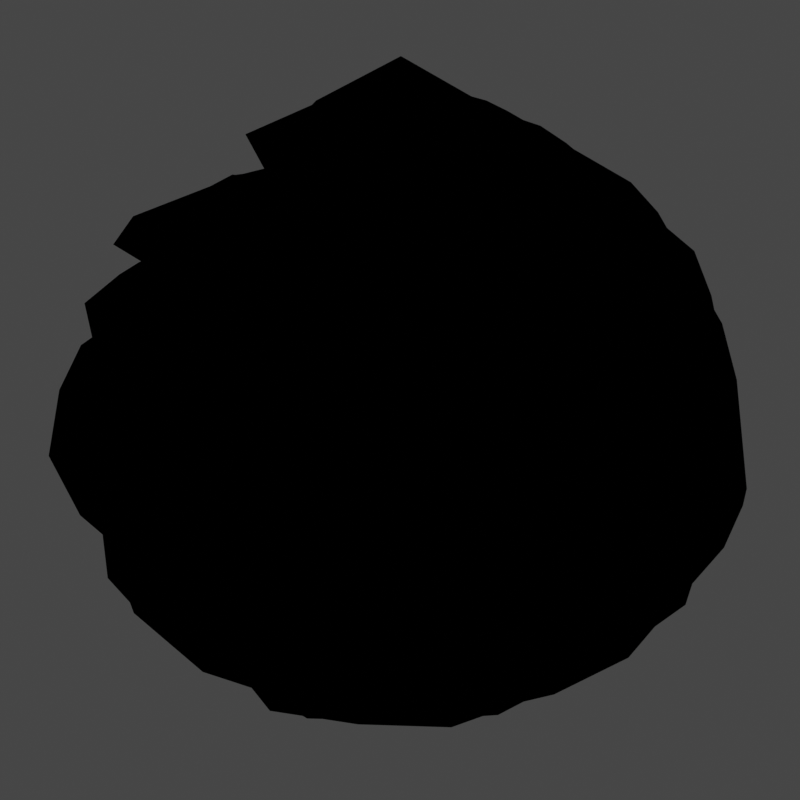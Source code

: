 # Source: meringue.blend  (saved by Blender 2.83.19; exported with 4.5.12 LTS)
import bpy
from mathutils import Matrix  # noqa: F401  (used for matrix-valued properties, if any)

bpy.ops.wm.read_factory_settings(use_empty=True)
scene = bpy.context.scene
scene.name = 'Scene'

# ---- collections
col_collection = bpy.data.collections.new('Collection'); scene.collection.children.link(col_collection)

# ---- materials (node trees are filled in below, after node groups)
mat_meringue = bpy.data.materials.new('meringue')
mat_meringue.roughness = 1.0
mat_meringue.specular_intensity = 0.0
mat_outline = bpy.data.materials.new('outline')
mat_outline.use_backface_culling = True

# ---- material node trees
mat_outline.use_nodes = True; mat_outline.node_tree.nodes.clear()
_N = mat_outline.node_tree.nodes; _L = mat_outline.node_tree.links
n0 = _N.new('ShaderNodeOutputMaterial'); n0.name = 'Material Output'; n0.location = (300, 300)
n0.target = 'CYCLES'
n1 = _N.new('ShaderNodeEmission'); n1.name = 'Emission'; n1.location = (10, 300)
n1.inputs[0].default_value = (0.0, 0.0, 0.0, 1.0)
n2 = _N.new('ShaderNodeOutputMaterial'); n2.name = 'Material Output.001'; n2.location = (0, 0)
n2.target = 'EEVEE'
n3 = _N.new('ShaderNodeMixShader'); n3.name = 'Mix Shader'; n3.location = (0, 0)
n3.label = 'Disable Shadow'
n3.hide = True
n4 = _N.new('ShaderNodeLightPath'); n4.name = 'Light Path'; n4.location = (0, 0)
n4.hide = True
n5 = _N.new('ShaderNodeBsdfTransparent'); n5.name = 'Transparent BSDF'; n5.location = (0, 0)
n5.hide = True
_L.new(n1.outputs[0], n0.inputs[0])
_L.new(n1.outputs[0], n3.inputs[1])
_L.new(n3.outputs[0], n2.inputs[0])
_L.new(n4.outputs[1], n3.inputs[0])
_L.new(n5.outputs[0], n3.inputs[2])
n0.is_active_output = True

# ---- world
world_world = bpy.data.worlds.new('World'); scene.world = world_world
world_world.use_nodes = True; world_world.node_tree.nodes.clear()
_N = world_world.node_tree.nodes; _L = world_world.node_tree.links
n0 = _N.new('ShaderNodeOutputWorld'); n0.name = 'World Output'; n0.location = (300, 300)
n1 = _N.new('ShaderNodeBackground'); n1.name = 'Background'; n1.location = (10, 300)
n1.inputs[0].default_value = (0.05088, 0.05088, 0.05088, 1.0)
_L.new(n1.outputs[0], n0.inputs[0])
n0.is_active_output = True
world_world.color = (0.05088, 0.05088, 0.05088)
world_world.use_sun_shadow = False
world_world.sun_shadow_jitter_overblur = 0.0

# ---- cameras
cam_camera_001 = bpy.data.cameras.new('Camera.001')

# ---- lights
light_sun = bpy.data.lights.new('Sun', 'SUN')
light_sun.transmission_factor = 0.0
light_sun.energy = 1.9
light_sun.shadow_soft_size = 0.125
light_sun_001 = bpy.data.lights.new('Sun.001', 'SUN')
light_sun_001.transmission_factor = 0.0
light_sun_001.energy = 1.9
light_sun_001.shadow_soft_size = 0.125
light_sun_002 = bpy.data.lights.new('Sun.002', 'SUN')
light_sun_002.transmission_factor = 0.0
light_sun_002.energy = 1.9
light_sun_002.shadow_soft_size = 0.125
light_sun_003 = bpy.data.lights.new('Sun.003', 'SUN')
light_sun_003.transmission_factor = 0.0
light_sun_003.energy = 1.9
light_sun_003.shadow_soft_size = 0.125
light_sun_004 = bpy.data.lights.new('Sun.004', 'SUN')
light_sun_004.transmission_factor = 0.0
light_sun_004.energy = 1.9
light_sun_004.shadow_soft_size = 0.125

# ---- meshes
me_cone_002 = bpy.data.meshes.new('Cone.002')
me_cone_002.from_pydata([(0.01951, 0.02572, 0.05537), (0.1132, 0.198, 0.7054), (0.08209, 0.1796, 0.7382), (0.01571, 0.02427, 0.0586), (0.184, 0.1479, 0.7149), (0.1473, 0.1376, 0.7532), (0.17, 0.1004, 0.7382), (0.2122, 0.09749, 0.7001), (0.1876, 0.01627, 0.7088), (0.22, 0.006823, 0.6707), (0.2218, 0.05238, 0.6729), (0.178, 0.06143, 0.7088), (0.02562, 0.004105, 0.05395), (0.02298, 0.006427, 0.05714), (0.1905, -0.06581, 0.7532), (0.2168, -0.09834, 0.72), (0.1975, -0.1293, 0.7149), (0.1764, -0.09753, 0.7532), (0.0183, -0.004089, 0.05714), (0.0193, -0.008076, 0.05344), (0.1184, -0.1948, 0.6729), (0.1134, -0.1503, 0.7088), (0.07343, -0.1733, 0.7088), (0.07447, -0.2071, 0.6707), (0.02482, -0.2267, 0.7054), (0.03915, -0.1936, 0.7382), (-0.003727, -0.2015, 0.7532), (-0.02653, -0.2366, 0.72), (-0.002119, -0.01353, 0.05488), (0.0001799, -0.01062, 0.0586), (-0.07854, -0.1812, 0.7382), (-0.1144, -0.2036, 0.7001), (-0.1487, -0.1728, 0.6729), (-0.1079, -0.1543, 0.7088), (-0.009929, -0.00338, 0.05428), (-0.01302, -0.004492, 0.05058), (0.003871, 0.008616, 0.9091), (-0.1928, -0.05872, 0.7532), (-0.2332, -0.04787, 0.72), (-0.2079, -0.09365, 0.7054), (-0.172, -0.09705, 0.7382), (-0.1966, 0.01871, 0.7382), (-0.229, 0.04585, 0.7001), (-0.01903, 0.007501, 0.05488), (-0.01555, 0.006213, 0.0586), (-0.01179, 0.01807, 0.05428), (-0.0138, 0.02066, 0.05058), (-0.2102, 0.08799, 0.6729), (-0.1801, 0.05491, 0.7088), (-0.1154, 0.1652, 0.7532), (-0.1176, 0.207, 0.72), (-0.1533, 0.1688, 0.7054), (-0.1454, 0.1336, 0.7382), (-0.04296, 0.1927, 0.7382), (-0.02715, 0.2319, 0.7001), (-0.08383, 0.2207, 0.7149), (-0.08537, 0.1826, 0.7532), (0.04249, 0.1834, 0.7088), (0.06149, 0.2113, 0.6707), (0.005721, 0.03072, 0.05079), (0.003567, 0.02693, 0.05428), (0.04563, 0.02598, 0.03945), (0.3917, 0.2302, 0.5472), (0.3474, 0.2408, 0.5806), (0.04091, 0.02817, 0.04241), (0.4589, 0.05751, 0.5507), (0.4202, 0.08251, 0.5885), (0.4245, 0.03105, 0.5798), (0.4577, -0.008321, 0.5472), (0.4161, -0.1245, 0.5083), (0.3844, -0.0864, 0.5433), (0.3701, -0.137, 0.5414), (0.3884, -0.1835, 0.5139), (0.03696, -0.02069, 0.03856), (0.03662, -0.01628, 0.04181), (0.3087, -0.2998, 0.5868), (0.3023, -0.3529, 0.5563), (0.1965, -0.4187, 0.5507), (0.2083, -0.3741, 0.5885), (0.01953, -0.02971, 0.04174), (0.01689, -0.03396, 0.03856), (0.01013, -0.4342, 0.5083), (0.03663, -0.3923, 0.5433), (-0.01591, -0.3943, 0.5414), (-0.05453, -0.4261, 0.5139), (-0.1816, -0.4164, 0.5472), (-0.1395, -0.399, 0.5806), (-0.1897, -0.3863, 0.5868), (-0.2422, -0.3966, 0.5563), (-0.02892, -0.02214, 0.03891), (-0.02445, -0.02189, 0.04258), (-0.3252, -0.2746, 0.5798), (-0.3751, -0.2623, 0.5472), (-0.4098, -0.1438, 0.5083), (-0.3618, -0.1561, 0.5433), (-0.03306, -0.001759, 0.038), (-0.03716, 0.0008582, 0.03533), (-0.4522, 0.04401, 0.5472), (-0.4226, 0.009403, 0.5806), (-0.426, 0.06107, 0.5868), (-0.452, 0.1078, 0.5563), (-0.0355, 0.03033, 0.03891), (-0.03388, 0.02615, 0.04258), (-0.3617, 0.2244, 0.5798), (-0.3654, 0.2757, 0.5472), (-0.2634, 0.3453, 0.5083), (-0.2602, 0.2959, 0.5433), (-0.01739, 0.04056, 0.038), (-0.01617, 0.04527, 0.03533), (-0.09787, 0.4436, 0.5472), (-0.1217, 0.4049, 0.5806), (-0.07356, 0.424, 0.5868), (-0.03716, 0.4632, 0.5563), (0.08711, 0.4542, 0.5507), (0.05137, 0.4251, 0.5885), (0.1017, 0.4133, 0.5798), (0.1493, 0.4327, 0.5472), (0.02793, 0.04337, 0.03478), (0.02345, 0.04159, 0.03819), (0.2447, 0.3097, 0.5414), (0.2946, 0.3127, 0.5139), (0.07206, -0.001657, 0.01511), (0.6991, 0.0003085, 0.3109), (0.6798, 0.04749, 0.3449), (0.07136, 0.007362, 0.01885), (0.6438, -0.2823, 0.3094), (0.6482, -0.237, 0.3474), (0.6252, -0.29, 0.3413), (0.5889, -0.3724, 0.3005), (0.4382, -0.4761, 0.2763), (0.456, -0.4405, 0.3187), (0.4136, -0.4803, 0.3176), (0.3683, -0.5417, 0.2846), (0.02494, -0.05604, 0.01558), (0.02873, -0.05284, 0.01889), (0.202, -0.6636, 0.3445), (0.116, -0.6991, 0.3061), (-0.06952, -0.6995, 0.3094), (-0.0251, -0.6897, 0.3474), (-0.004133, -0.05793, 0.01854), (-0.01285, -0.05704, 0.01457), (-0.3174, -0.5638, 0.2763), (-0.278, -0.5698, 0.3187), (-0.329, -0.5418, 0.3176), (-0.4014, -0.5177, 0.2846), (-0.5654, -0.4112, 0.3109), (-0.5221, -0.438, 0.3449), (-0.5687, -0.3971, 0.3445), (-0.629, -0.3264, 0.3061), (-0.0629, -0.005972, 0.01543), (-0.06066, -0.009786, 0.01913), (-0.6763, -0.1329, 0.3413), (-0.6953, -0.04488, 0.3005), (-0.6343, 0.1276, 0.2763), (-0.6278, 0.08836, 0.3187), (-0.05611, 0.02278, 0.01623), (-0.05605, 0.0302, 0.01302), (-0.5658, 0.4107, 0.3109), (-0.5779, 0.3612, 0.3449), (-0.5534, 0.4181, 0.3445), (-0.5047, 0.4974, 0.3061), (-0.03062, 0.06764, 0.01543), (-0.03356, 0.06433, 0.01913), (-0.3354, 0.6021, 0.3413), (-0.2575, 0.6474, 0.3005), (-0.07465, 0.6427, 0.2763), (-0.11, 0.6244, 0.3187), (-0.001183, 0.07007, 0.01623), (0.005892, 0.07231, 0.01302), (0.2157, 0.665, 0.3109), (0.1649, 0.6612, 0.3449), (0.2266, 0.6556, 0.3445), (0.317, 0.6337, 0.3061), (0.4674, 0.5251, 0.3094), (0.4257, 0.5432, 0.3474), (0.469, 0.505, 0.3413), (0.5361, 0.445, 0.3005), (0.06111, 0.03485, 0.01222), (0.05836, 0.03756, 0.01634), (0.5846, 0.2449, 0.3176), (0.629, 0.1829, 0.2846), (0.05942, -0.04195, -0.003278), (0.6575, -0.3816, 0.1276), (0.6878, -0.2908, 0.162), (0.06778, -0.0289, 0.0006161), (0.4499, -0.6165, 0.1246), (0.5192, -0.5526, 0.1642), (0.4432, -0.6148, 0.1536), (0.3375, -0.6774, 0.1193), (0.1502, -0.6852, 0.1054), (0.226, -0.6632, 0.1495), (0.1376, -0.6833, 0.1479), (0.009633, -0.7176, 0.1105), (-0.01164, -0.06367, -0.002247), (-0.00233, -0.06374, 0.001102), (-0.1639, -0.7438, 0.1571), (-0.3181, -0.7035, 0.117), (-0.4473, -0.6184, 0.1246), (-0.3651, -0.6645, 0.1642), (-0.03965, -0.05086, 0.0002835), (-0.04862, -0.04296, -0.003054), (-0.6052, -0.3546, 0.1054), (-0.5609, -0.4199, 0.1495), (-0.6073, -0.342, 0.1479), (-0.6795, -0.2309, 0.1105), (-0.7562, -0.07772, 0.1276), (-0.7274, -0.169, 0.162), (-0.7581, -0.07394, 0.1571), (-0.7674, 0.0851, 0.117), (-0.06675, 0.03142, -0.00254), (-0.06854, 0.02242, 0.001308), (-0.7199, 0.2368, 0.1536), (-0.6712, 0.3497, 0.1193), (-0.5243, 0.466, 0.1054), (-0.5727, 0.4037, 0.1495), (-0.04599, 0.05453, -0.0002701), (-0.03788, 0.06454, -0.003911), (-0.3076, 0.6952, 0.1276), (-0.3855, 0.6395, 0.162), (-0.3046, 0.6981, 0.1571), (-0.1562, 0.7561, 0.117), (0.003745, 0.08286, -0.00254), (-0.005361, 0.08179, 0.001308), (0.002764, 0.7579, 0.1536), (0.1252, 0.7464, 0.1193), (0.2812, 0.6426, 0.1054), (0.207, 0.6694, 0.1495), (0.03214, 0.07025, -0.0002701), (0.04417, 0.06564, -0.003911), (0.5661, 0.5074, 0.1276), (0.4891, 0.5642, 0.162), (0.5698, 0.5054, 0.1571), (0.6709, 0.3822, 0.117), (0.7254, 0.2374, 0.1246), (0.686, 0.323, 0.1642), (0.7216, 0.2316, 0.1536), (0.7486, 0.1116, 0.1193), (0.0718, 0.001925, -0.004412), (0.07205, 0.009593, -0.0001163), (0.6923, -0.08031, 0.1479), (0.6854, -0.2126, 0.1105), (0.03105, -0.06553, -0.01531), (0.4079, -0.7054, 0.005526), (0.5202, -0.5921, 0.03989), (0.0433, -0.06035, -0.01197), (0.08904, -0.8125, 0.003219), (0.2228, -0.7778, 0.03738), (0.08431, -0.8098, 0.02525), (-0.06504, -0.7901, -0.009404), (-0.2247, -0.7114, -0.00303), (-0.134, -0.74, 0.02945), (-0.2361, -0.7066, 0.02965), (-0.3284, -0.6785, -0.002316), (-0.04909, -0.05032, -0.01412), (-0.03523, -0.0573, -0.01078), (-0.5492, -0.6043, 0.02764), (-0.6388, -0.501, -0.0067), (-0.7452, -0.3358, 0.003219), (-0.6709, -0.4522, 0.03738), (-0.06848, -0.02352, -0.0122), (-0.07114, -0.009108, -0.01558), (-0.746, -0.006116, -0.00303), (-0.7452, -0.1012, 0.02945), (-0.7449, 0.006198, 0.02965), (-0.7468, 0.1027, -0.002316), (-0.7446, 0.3309, 0.005526), (-0.7688, 0.1732, 0.03989), (-0.7445, 0.3356, 0.02764), (-0.6739, 0.4527, -0.0067), (-0.04956, 0.06747, -0.01435), (-0.0581, 0.05709, -0.01103), (-0.5442, 0.6056, 0.02525), (-0.4118, 0.6774, -0.009404), (-0.2364, 0.7076, -0.00303), (-0.3265, 0.6774, 0.02945), (-0.01792, 0.07772, -0.01178), (-0.009048, 0.08079, -0.01489), (0.08457, 0.8104, 0.005526), (-0.07285, 0.7847, 0.03989), (0.08911, 0.8117, 0.02764), (0.2223, 0.7808, -0.0067), (0.04335, 0.07765, -0.01435), (0.03084, 0.08257, -0.01103), (0.4078, 0.7047, 0.02525), (0.517, 0.601, -0.009404), (0.6, 0.4434, -0.00303), (0.5434, 0.5199, 0.02945), (0.06288, 0.05073, -0.01178), (0.06854, 0.04324, -0.01489), (0.7969, 0.17, 0.005526), (0.7238, 0.3118, 0.03989), (0.7995, 0.1661, 0.02764), (0.8113, 0.02988, -0.0067), (0.8002, -0.1664, 0.003219), (0.8086, -0.02849, 0.03738), (0.7962, -0.1701, 0.02525), (0.7313, -0.306, -0.009404), (0.06296, -0.03355, -0.01496), (0.06833, -0.02602, -0.0118), (0.599, -0.4429, 0.02965), (0.5438, -0.522, -0.002316), (-0.01383, -0.06386, -0.02842), (-0.000192, -0.7715, -0.127), (0.1251, -0.7592, -0.09768), (0.003696, -0.06707, -0.02477), (-0.3121, -0.7079, -0.1301), (-0.1699, -0.7652, -0.09562), (-0.3141, -0.7085, -0.107), (-0.4565, -0.59, -0.1386), (-0.5212, -0.4762, -0.1254), (-0.445, -0.5759, -0.0919), (-0.5339, -0.4743, -0.08838), (-0.605, -0.3818, -0.1261), (-0.06747, -0.01455, -0.02701), (-0.06257, -0.02577, -0.02416), (-0.7407, -0.2385, -0.104), (-0.765, -0.05692, -0.1414), (-0.7697, 0.07808, -0.1301), (-0.7803, -0.07484, -0.09562), (-0.07108, 0.01639, -0.02507), (-0.0644, 0.03312, -0.02814), (-0.6139, 0.3485, -0.1254), (-0.6852, 0.2453, -0.0919), (-0.616, 0.3612, -0.08838), (-0.5501, 0.4574, -0.1261), (-0.4533, 0.6243, -0.127), (-0.5474, 0.5407, -0.09768), (-0.4557, 0.6308, -0.104), (-0.2905, 0.71, -0.1414), (-0.01201, 0.08217, -0.02732), (-0.02648, 0.07856, -0.02396), (-0.1623, 0.7578, -0.107), (0.02256, 0.7456, -0.1386), (0.1418, 0.6916, -0.1254), (0.02154, 0.7274, -0.0919), (0.0188, 0.07647, -0.02326), (0.02968, 0.07326, -0.02692), (0.4536, 0.624, -0.127), (0.3451, 0.6877, -0.09768), (0.4591, 0.6283, -0.104), (0.5854, 0.4957, -0.1414), (0.06893, 0.04648, -0.02732), (0.06102, 0.05912, -0.02396), (0.6706, 0.3885, -0.107), (0.7161, 0.209, -0.1386), (0.7015, 0.07889, -0.1254), (0.6985, 0.2043, -0.0919), (0.07303, 0.01542, -0.02326), (0.07334, 0.004079, -0.02692), (0.7337, -0.2386, -0.127), (0.7607, -0.1157, -0.09768), (0.7394, -0.2425, -0.104), (0.6524, -0.4036, -0.1414), (0.5768, -0.5156, -0.1301), (0.6752, -0.3981, -0.09562), (0.5767, -0.5177, -0.107), (0.42, -0.6165, -0.1386), (0.03228, -0.0539, -0.02686), (0.0438, -0.04985, -0.0236), (0.2861, -0.6543, -0.08838), (0.1762, -0.6933, -0.1261), (-0.04544, -0.04123, -0.03638), (-0.3653, -0.6334, -0.2131), (-0.2191, -0.6935, -0.1876), (-0.032, -0.05337, -0.03391), (-0.591, -0.4334, -0.2161), (-0.4509, -0.5987, -0.1862), (-0.5932, -0.4337, -0.1994), (-0.6659, -0.1835, -0.2201), (-0.6517, -0.1442, -0.203), (-0.632, -0.2894, -0.1803), (-0.6913, -0.1511, -0.2104), (-0.6748, -0.03133, -0.2033), (-0.06567, 0.02338, -0.03539), (-0.06684, 0.008044, -0.03291), (-0.7202, 0.1541, -0.1979), (-0.6442, 0.3241, -0.2233), (-0.5948, 0.4282, -0.2161), (-0.7087, 0.2439, -0.1862), (-0.05406, 0.05046, -0.03406), (-0.0331, 0.06471, -0.03607), (-0.3385, 0.5752, -0.203), (-0.4705, 0.5116, -0.1803), (-0.3573, 0.6108, -0.2104), (-0.2383, 0.6321, -0.2033), (-0.07673, 0.7271, -0.2131), (-0.2304, 0.6899, -0.1876), (-0.07604, 0.7326, -0.1979), (0.1092, 0.7128, -0.2233), (0.02563, 0.07652, -0.03568), (0.005157, 0.08152, -0.03277), (0.225, 0.6996, -0.1994), (0.4309, 0.5399, -0.2201), (0.4425, 0.4997, -0.203), (0.3412, 0.6056, -0.1803), (0.04966, 0.06004, -0.03513), (0.05521, 0.04967, -0.03444), (0.6678, 0.2977, -0.2131), (0.5849, 0.4323, -0.1876), (0.6732, 0.2987, -0.1979), (0.7117, 0.1165, -0.2233), (0.07519, 0.008939, -0.03568), (0.07361, 0.02995, -0.03277), (0.7349, 0.002222, -0.1994), (0.6466, -0.2429, -0.2201), (0.6119, -0.2664, -0.203), (0.6814, -0.1373, -0.1803), (0.06694, -0.01901, -0.03513), (0.05879, -0.02749, -0.03444), (0.4895, -0.5431, -0.2131), (0.5919, -0.4227, -0.1876), (0.4921, -0.548, -0.1979), (0.3307, -0.6408, -0.2233), (0.2296, -0.696, -0.2161), (0.43, -0.6139, -0.1862), (0.2292, -0.6982, -0.1994), (-0.03122, -0.6901, -0.2201), (-0.002349, -0.05599, -0.0344), (0.01168, -0.05854, -0.03219), (-0.06994, -0.7042, -0.2104), (-0.1787, -0.6515, -0.2033), (-0.0565, -0.01082, -0.04095), (-0.5727, -0.3324, -0.2617), (-0.4946, -0.4491, -0.2443), (-0.05624, -0.02601, -0.04092), (-0.6601, -0.07385, -0.265), (-0.6154, -0.3466, -0.2417), (-0.6624, -0.0735, -0.25), (-0.6105, 0.1235, -0.266), (-0.5775, 0.1807, -0.2476), (-0.6566, -0.01607, -0.232), (-0.6212, 0.201, -0.2337), (-0.5461, 0.2739, -0.248), (-0.04407, 0.05161, -0.04011), (-0.05251, 0.04088, -0.03842), (-0.5297, 0.478, -0.27), (-0.382, 0.5288, -0.2703), (-0.2742, 0.605, -0.265), (-0.5198, 0.4782, -0.2417), (-0.02281, 0.06769, -0.03898), (-0.003025, 0.06881, -0.04054), (-0.006558, 0.6051, -0.2476), (-0.2182, 0.6195, -0.232), (-0.0007953, 0.6529, -0.2337), (0.09177, 0.6041, -0.248), (0.268, 0.6056, -0.2617), (0.1361, 0.654, -0.2443), (0.2909, 0.6515, -0.27), (0.3849, 0.5267, -0.2703), (0.05163, 0.05218, -0.04044), (0.03251, 0.07108, -0.03817), (0.4927, 0.4488, -0.25), (0.5665, 0.2589, -0.266), (0.5734, 0.1932, -0.2476), (0.5218, 0.399, -0.232), (0.06427, 0.02832, -0.03739), (0.06254, 0.01829, -0.03879), (0.6587, -0.06773, -0.2617), (0.6641, 0.07263, -0.2443), (0.7096, -0.07536, -0.27), (0.6199, -0.2033, -0.2703), (0.06007, -0.02331, -0.04044), (0.07214, 0.0007101, -0.03817), (0.5791, -0.3299, -0.25), (0.4213, -0.4588, -0.266), (0.361, -0.4857, -0.2476), (0.5407, -0.373, -0.232), (0.04129, -0.04271, -0.03739), (0.03121, -0.04416, -0.03879), (0.1392, -0.6474, -0.2617), (0.2743, -0.6092, -0.2443), (0.1476, -0.6981, -0.27), (-0.001819, -0.6524, -0.2703), (-0.1338, -0.6507, -0.265), (0.1394, -0.6924, -0.2417), (-0.1348, -0.6527, -0.25), (-0.3061, -0.5425, -0.266), (-0.03018, -0.03937, -0.03874), (-0.01435, -0.0526, -0.03723), (-0.3831, -0.5287, -0.2337), (-0.4293, -0.4348, -0.248), (-0.05015, 0.01728, -0.04558), (-0.5692, -0.004069, -0.3104), (-0.573, -0.1154, -0.2931), (-0.05633, 0.008742, -0.046), (-0.5253, 0.2263, -0.3142), (-0.6083, 0.05244, -0.2942), (-0.5285, 0.2303, -0.2951), (-0.4409, 0.3148, -0.3132), (-0.3554, 0.3817, -0.2923), (-0.514, 0.2707, -0.2783), (-0.3808, 0.4232, -0.2791), (-0.297, 0.4326, -0.2929), (-0.01358, 0.06115, -0.04485), (-0.024, 0.05817, -0.04317), (-0.1902, 0.5893, -0.3222), (-0.08704, 0.556, -0.3178), (0.05287, 0.5695, -0.3142), (-0.1381, 0.5947, -0.2942), (0.009323, 0.06443, -0.04337), (0.01977, 0.05887, -0.04513), (0.2532, 0.456, -0.2923), (0.09867, 0.5725, -0.2783), (0.2848, 0.4929, -0.2791), (0.3197, 0.4161, -0.2929), (0.4581, 0.3378, -0.3104), (0.3958, 0.4302, -0.2931), (0.5017, 0.363, -0.3222), (0.5019, 0.2546, -0.3178), (0.05817, 0.02085, -0.04522), (0.05477, 0.03927, -0.04328), (0.5629, 0.1243, -0.2951), (0.5417, 0.004449, -0.3132), (0.5119, -0.09988, -0.2923), (0.5749, 0.08306, -0.2783), (0.05806, -0.002905, -0.04181), (0.052, -0.008444, -0.04315), (0.4629, -0.3313, -0.3104), (0.5314, -0.2435, -0.2931), (0.5003, -0.365, -0.3222), (0.3972, -0.3986, -0.3178), (0.0323, -0.03921, -0.04522), (0.04877, -0.03028, -0.04328), (0.2921, -0.4969, -0.2951), (0.1716, -0.5138, -0.3132), (0.06319, -0.5177, -0.2923), (0.2567, -0.5211, -0.2783), (0.009674, -0.04645, -0.04181), (0.002533, -0.0424, -0.04315), (-0.172, -0.5426, -0.3104), (-0.06736, -0.5806, -0.2931), (-0.1925, -0.5886, -0.3222), (-0.2564, -0.5009, -0.3178), (-0.3775, -0.4296, -0.3142), (-0.2378, -0.5623, -0.2942), (-0.3823, -0.4314, -0.2951), (-0.4357, -0.322, -0.3132), (-0.04209, -0.01278, -0.04309), (-0.03659, -0.03078, -0.04173), (-0.5201, -0.2314, -0.2791), (-0.5032, -0.1487, -0.2929), (-0.02794, 0.03634, -0.05079), (-0.3825, 0.2157, -0.3645), (-0.4386, 0.155, -0.3499), (-0.035, 0.03121, -0.04789), (-0.2657, 0.3529, -0.3694), (-0.3714, 0.3058, -0.3544), (-0.2703, 0.3649, -0.3453), (-0.155, 0.3844, -0.3625), (-0.09256, 0.3922, -0.3436), (-0.2177, 0.4011, -0.3324), (-0.09165, 0.442, -0.332), (-0.02139, 0.4064, -0.344), (0.01235, 0.05049, -0.05011), (0.005059, 0.05385, -0.04869), (0.09729, 0.4521, -0.3416), (0.1699, 0.3994, -0.3714), (0.2535, 0.3617, -0.3694), (0.176, 0.4477, -0.3544), (0.02953, 0.0446, -0.04825), (0.0348, 0.03451, -0.04993), (0.3444, 0.2092, -0.3436), (0.3142, 0.331, -0.3324), (0.3921, 0.2238, -0.332), (0.3799, 0.1459, -0.344), (0.4362, 0.05036, -0.3645), (0.4459, 0.1324, -0.3499), (0.46, 0.04718, -0.3416), (0.4323, -0.03814, -0.3714), (0.04499, -0.003957, -0.05059), (0.05061, 0.005795, -0.04913), (0.4332, -0.1363, -0.3453), (0.3513, -0.2198, -0.3625), (0.3054, -0.2629, -0.3436), (0.4119, -0.1966, -0.3324), (0.03638, -0.02092, -0.04695), (0.02882, -0.02213, -0.04812), (0.1827, -0.3993, -0.3645), (0.2637, -0.3832, -0.3499), (0.187, -0.4229, -0.3416), (0.09732, -0.4229, -0.3714), (0.004632, -0.03434, -0.05059), (0.01565, -0.03667, -0.04913), (0.004221, -0.4541, -0.3453), (-0.1005, -0.4021, -0.3625), (-0.1556, -0.3717, -0.3436), (-0.05966, -0.4525, -0.3324), (-0.01416, -0.0314, -0.04695), (-0.01765, -0.02458, -0.04812), (-0.3233, -0.2971, -0.3645), (-0.283, -0.3692, -0.3499), (-0.3444, -0.3086, -0.3416), (-0.3722, -0.2233, -0.3714), (-0.4177, -0.1436, -0.3694), (-0.4056, -0.2587, -0.3544), (-0.4306, -0.1443, -0.3453), (-0.4134, -0.02864, -0.3625), (-0.03516, 0.01185, -0.04808), (-0.03975, 0.0005413, -0.04699), (-0.4487, 0.04942, -0.332), (-0.3931, 0.1052, -0.344), (-0.007945, 0.03766, -0.05319), (-0.1708, 0.2725, -0.3896), (-0.2399, 0.2613, -0.3784), (-0.01403, 0.04072, -0.05234), (-0.04829, 0.3223, -0.3955), (-0.151, 0.3405, -0.3863), (-0.04118, 0.3396, -0.3709), (0.01409, 0.3108, -0.3882), (0.07776, 0.2879, -0.3674), (-0.01369, 0.3581, -0.3659), (0.1066, 0.3274, -0.3703), (0.1286, 0.271, -0.3675), (0.02398, 0.03261, -0.05255), (0.02086, 0.03867, -0.05147), (0.2569, 0.2773, -0.3874), (0.2462, 0.2081, -0.3961), (0.2916, 0.1455, -0.3955), (0.2772, 0.2488, -0.3863), (0.03408, 0.02264, -0.05073), (0.03307, 0.01666, -0.05242), (0.2979, 0.01502, -0.3674), (0.3364, 0.1237, -0.3659), (0.3443, -0.0001717, -0.3703), (0.2975, -0.03858, -0.3675), (0.2983, -0.1201, -0.3896), (0.3477, -0.07039, -0.3784), (0.3431, -0.1587, -0.3874), (0.274, -0.1699, -0.3961), (0.02613, -0.01398, -0.05313), (0.03525, -0.009543, -0.05223), (0.2329, -0.2506, -0.3709), (0.1713, -0.2597, -0.3882), (0.1063, -0.2786, -0.3674), (0.2216, -0.2817, -0.3659), (0.01423, -0.02323, -0.05068), (0.009272, -0.02005, -0.05041), (-0.02203, -0.3208, -0.3896), (0.04049, -0.3524, -0.3784), (-0.04487, -0.3753, -0.3874), (-0.07691, -0.3131, -0.3961), (-0.01073, -0.0195, -0.05313), (-0.003688, -0.02681, -0.05223), (-0.1663, -0.299, -0.3709), (-0.1941, -0.2432, -0.3882), (-0.2321, -0.1872, -0.3674), (-0.1994, -0.2978, -0.3659), (-0.0232, -0.01105, -0.05068), (-0.02171, -0.005348, -0.05041), (-0.3119, -0.07819, -0.3896), (-0.3226, -0.1474, -0.3784), (-0.3708, -0.07331, -0.3874), (-0.3215, -0.02359, -0.3961), (-0.3214, 0.05367, -0.3955), (-0.3705, -0.03836, -0.3863), (-0.3357, 0.06578, -0.3709), (-0.2912, 0.1094, -0.3882), (-0.0204, 0.02447, -0.05039), (-0.02964, 0.01812, -0.05025), (-0.2784, 0.2025, -0.3703), (-0.218, 0.2061, -0.3675), (0.00489, 0.0286, -0.05447), (0.004472, 0.02437, -0.05355), (-0.04716, 0.1885, -0.3999), (0.0235, 0.2032, -0.4122), (0.078, 0.1751, -0.3912), (0.06047, 0.1503, -0.3998), (0.09891, 0.1686, -0.3907), (0.1427, 0.1242, -0.3924), (0.1232, 0.111, -0.3511), (0.01992, 0.01865, -0.05356), (0.1985, 0.05379, -0.4092), (0.01905, 0.01294, -0.05355), (0.2005, 0.04043, -0.4122), (0.02244, 0.00667, -0.05271), (0.01962, 0.007545, -0.05355), (0.1909, -0.04198, -0.3907), (0.1622, -0.09737, -0.3924), (0.1436, -0.08292, -0.3511), (0.149, -0.1248, -0.3999), (0.1125, -0.1721, -0.4092), (0.09039, -0.1344, -0.3998), (0.01367, -0.008709, -0.05476), (0.03982, -0.1875, -0.3912), (0.007733, -0.006659, -0.05355), (0.01906, -0.1945, -0.3907), (-0.0002313, -0.00931, -0.05283), (0.0005468, -0.007155, -0.04881), (-0.07267, -0.1803, -0.3999), (-0.1289, -0.1602, -0.4092), (-0.09989, -0.1275, -0.3998), (-0.009565, -0.006021, -0.05476), (-0.166, -0.09582, -0.3912), (-0.009449, 0.0002557, -0.05355), (-0.1791, -0.07823, -0.3907), (-0.01443, 0.007011, -0.05283), (-0.01214, 0.006937, -0.04881), (-0.1939, 0.01341, -0.3999), (-0.1922, 0.07314, -0.4092), (-0.1521, 0.05561, -0.3998), (-0.186, 0.08514, -0.4122), (-0.1424, 0.1283, -0.3912), (-0.1242, 0.1039, -0.3998), (-0.00872, 0.02284, -0.05266), (-0.074, 0.1741, -0.3924), (-0.00266, 0.02336, -0.04881)], [], [(57, 36, 2), (7, 10, 70, 67), (9, 12, 74, 71), (19, 20, 82, 79), (23, 24, 86, 83), (27, 28, 90, 87), (31, 32, 94, 91), (34, 36, 40), (35, 39, 98, 95), (38, 43, 102, 99), (37, 36, 44), (41, 36, 48), (45, 36, 52), (49, 36, 56), (58, 1, 63, 119), (6, 36, 11), (92, 93, 154, 151), (14, 36, 17), (46, 51, 110, 107), (3, 36, 5), (30, 36, 33), (18, 36, 21), (50, 55, 114, 111), (8, 36, 13), (53, 36, 60), (22, 36, 25), (54, 59, 118, 115), (15, 16, 78, 75), (42, 47, 106, 103), (26, 36, 29), (61, 65, 126, 124), (181, 185, 246, 244), (68, 69, 130, 127), (96, 97, 158, 155), (120, 62, 123, 179), (100, 101, 162, 159), (72, 73, 134, 131), (104, 105, 166, 163), (76, 77, 138, 135), (108, 109, 170, 167), (80, 81, 142, 139), (112, 113, 174, 171), (84, 85, 146, 143), (116, 117, 178, 175), (88, 89, 150, 147), (121, 125, 186, 184), (241, 245, 306, 304), (152, 153, 214, 211), (128, 129, 190, 187), (156, 157, 218, 215), (180, 122, 183, 239), (160, 161, 222, 219), (132, 133, 194, 191), (164, 165, 226, 223), (136, 137, 198, 195), (168, 169, 230, 227), (140, 141, 202, 199), (172, 173, 234, 231), (144, 145, 206, 203), (176, 177, 238, 235), (148, 149, 210, 207), (268, 269, 330, 327), (212, 213, 274, 271), (188, 189, 250, 247), (216, 217, 278, 275), (240, 182, 243, 299), (220, 221, 282, 279), (192, 193, 254, 251), (224, 225, 286, 283), (196, 197, 258, 255), (228, 229, 290, 287), (200, 201, 262, 259), (232, 233, 294, 291), (204, 205, 266, 263), (236, 237, 298, 295), (208, 209, 270, 267), (356, 357, 418, 415), (301, 305, 366, 364), (272, 273, 334, 331), (248, 249, 310, 307), (276, 277, 338, 335), (300, 242, 303, 359), (280, 281, 342, 339), (252, 253, 314, 311), (284, 285, 346, 343), (256, 257, 318, 315), (288, 289, 350, 347), (260, 261, 322, 319), (292, 293, 354, 351), (264, 265, 326, 323), (296, 297, 358, 355), (384, 385, 446, 443), (328, 329, 390, 387), (361, 365, 426, 424), (332, 333, 394, 391), (308, 309, 370, 367), (336, 337, 398, 395), (360, 302, 363, 419), (340, 341, 402, 399), (312, 313, 374, 371), (344, 345, 406, 403), (316, 317, 378, 375), (348, 349, 410, 407), (320, 321, 382, 379), (352, 353, 414, 411), (324, 325, 386, 383), (428, 429, 490, 487), (416, 417, 478, 475), (388, 389, 450, 447), (421, 425, 486, 484), (392, 393, 454, 451), (368, 369, 430, 427), (396, 397, 458, 455), (420, 362, 423, 479), (400, 401, 462, 459), (372, 373, 434, 431), (404, 405, 466, 463), (376, 377, 438, 435), (408, 409, 470, 467), (380, 381, 442, 439), (412, 413, 474, 471), (512, 513, 574, 571), (456, 457, 518, 515), (480, 422, 483, 539), (460, 461, 522, 519), (432, 433, 494, 491), (464, 465, 526, 523), (436, 437, 498, 495), (468, 469, 530, 527), (440, 441, 502, 499), (472, 473, 534, 531), (444, 445, 506, 503), (476, 477, 538, 535), (448, 449, 510, 507), (481, 485, 546, 544), (452, 453, 514, 511), (601, 605, 664, 661), (488, 489, 550, 547), (516, 517, 578, 575), (540, 482, 543, 599), (520, 521, 582, 579), (492, 493, 554, 551), (524, 525, 586, 583), (496, 497, 558, 555), (528, 529, 590, 587), (500, 501, 562, 559), (532, 533, 594, 591), (504, 505, 566, 563), (536, 537, 598, 595), (508, 509, 570, 567), (541, 545, 606, 604), (628, 629, 682, 680), (572, 573, 634, 631), (548, 549, 610, 607), (576, 577, 638, 635), (600, 542, 603, 659), (580, 581, 642, 639), (552, 553, 614, 611), (584, 585, 646, 643), (556, 557, 618, 615), (588, 589, 650, 647), (560, 561, 622, 619), (592, 593, 654, 651), (564, 565, 626, 623), (596, 597, 658, 655), (568, 569, 630, 627), (662, 666, 669, 672, 675, 678, 681, 684, 687, 690, 693, 696, 699, 702, 705), (632, 633, 685, 683), (608, 609, 667, 665), (636, 637, 688, 686), (660, 602, 663, 704), (640, 641, 691, 689), (612, 613, 670, 668), (644, 645, 694, 692), (616, 617, 673, 671), (648, 649, 697, 695), (620, 621, 676, 674), (652, 653, 700, 698), (624, 625, 679, 677), (656, 657, 703, 701), (0, 1, 2, 3), (4, 5, 6, 7), (8, 9, 10, 11), (12, 13, 14, 15), (16, 17, 18, 19), (20, 21, 22, 23), (24, 25, 26, 27), (28, 29, 30, 31), (32, 33, 34, 35), (37, 38, 39, 40), (41, 42, 43, 44), (45, 46, 47, 48), (49, 50, 51, 52), (53, 54, 55, 56), (57, 58, 59, 60), (61, 62, 63, 64), (65, 66, 67, 68), (69, 70, 71, 72), (73, 74, 75, 76), (77, 78, 79, 80), (81, 82, 83, 84), (85, 86, 87, 88), (89, 90, 91, 92), (93, 94, 95, 96), (97, 98, 99, 100), (101, 102, 103, 104), (105, 106, 107, 108), (109, 110, 111, 112), (113, 114, 115, 116), (117, 118, 119, 120), (121, 122, 123, 124), (125, 126, 127, 128), (129, 130, 131, 132), (133, 134, 135, 136), (137, 138, 139, 140), (141, 142, 143, 144), (145, 146, 147, 148), (149, 150, 151, 152), (153, 154, 155, 156), (157, 158, 159, 160), (161, 162, 163, 164), (165, 166, 167, 168), (169, 170, 171, 172), (173, 174, 175, 176), (177, 178, 179, 180), (181, 182, 183, 184), (185, 186, 187, 188), (189, 190, 191, 192), (193, 194, 195, 196), (197, 198, 199, 200), (201, 202, 203, 204), (205, 206, 207, 208), (209, 210, 211, 212), (213, 214, 215, 216), (217, 218, 219, 220), (221, 222, 223, 224), (225, 226, 227, 228), (229, 230, 231, 232), (233, 234, 235, 236), (237, 238, 239, 240), (241, 242, 243, 244), (245, 246, 247, 248), (249, 250, 251, 252), (253, 254, 255, 256), (257, 258, 259, 260), (261, 262, 263, 264), (265, 266, 267, 268), (269, 270, 271, 272), (273, 274, 275, 276), (277, 278, 279, 280), (281, 282, 283, 284), (285, 286, 287, 288), (289, 290, 291, 292), (293, 294, 295, 296), (297, 298, 299, 300), (301, 302, 303, 304), (305, 306, 307, 308), (309, 310, 311, 312), (313, 314, 315, 316), (317, 318, 319, 320), (321, 322, 323, 324), (325, 326, 327, 328), (329, 330, 331, 332), (333, 334, 335, 336), (337, 338, 339, 340), (341, 342, 343, 344), (345, 346, 347, 348), (349, 350, 351, 352), (353, 354, 355, 356), (357, 358, 359, 360), (361, 362, 363, 364), (365, 366, 367, 368), (369, 370, 371, 372), (373, 374, 375, 376), (377, 378, 379, 380), (381, 382, 383, 384), (385, 386, 387, 388), (389, 390, 391, 392), (393, 394, 395, 396), (397, 398, 399, 400), (401, 402, 403, 404), (405, 406, 407, 408), (409, 410, 411, 412), (413, 414, 415, 416), (417, 418, 419, 420), (421, 422, 423, 424), (425, 426, 427, 428), (429, 430, 431, 432), (433, 434, 435, 436), (437, 438, 439, 440), (441, 442, 443, 444), (445, 446, 447, 448), (449, 450, 451, 452), (453, 454, 455, 456), (457, 458, 459, 460), (461, 462, 463, 464), (465, 466, 467, 468), (469, 470, 471, 472), (473, 474, 475, 476), (477, 478, 479, 480), (481, 482, 483, 484), (485, 486, 487, 488), (489, 490, 491, 492), (493, 494, 495, 496), (497, 498, 499, 500), (501, 502, 503, 504), (505, 506, 507, 508), (509, 510, 511, 512), (513, 514, 515, 516), (517, 518, 519, 520), (521, 522, 523, 524), (525, 526, 527, 528), (529, 530, 531, 532), (533, 534, 535, 536), (537, 538, 539, 540), (541, 542, 543, 544), (545, 546, 547, 548), (549, 550, 551, 552), (553, 554, 555, 556), (557, 558, 559, 560), (561, 562, 563, 564), (565, 566, 567, 568), (569, 570, 571, 572), (573, 574, 575, 576), (577, 578, 579, 580), (581, 582, 583, 584), (585, 586, 587, 588), (589, 590, 591, 592), (593, 594, 595, 596), (597, 598, 599, 600), (601, 602, 603, 604), (605, 606, 607, 608), (609, 610, 611, 612), (613, 614, 615, 616), (617, 618, 619, 620), (621, 622, 623, 624), (625, 626, 627, 628), (629, 630, 631, 632), (633, 634, 635, 636), (637, 638, 639, 640), (641, 642, 643, 644), (645, 646, 647, 648), (649, 650, 651, 652), (653, 654, 655, 656), (657, 658, 659, 660), (661, 662, 663), (664, 665, 666), (667, 668, 669), (670, 671, 672), (673, 674, 675), (676, 677, 678), (679, 680, 681), (682, 683, 684), (685, 686, 687), (688, 689, 690), (691, 692, 693), (694, 695, 696), (697, 698, 699), (700, 701, 702), (703, 704, 705), (3, 5, 4, 0), (36, 8, 11), (36, 6, 5), (6, 11, 10, 7), (2, 36, 3), (8, 13, 12, 9), (36, 57, 60), (14, 17, 16, 15), (36, 53, 56), (18, 21, 20, 19), (36, 49, 52), (22, 25, 24, 23), (36, 45, 48), (26, 29, 28, 27), (36, 41, 44), (30, 33, 32, 31), (36, 34, 33), (36, 37, 40), (34, 40, 39, 35), (36, 30, 29), (37, 44, 43, 38), (36, 26, 25), (41, 48, 47, 42), (36, 22, 21), (45, 52, 51, 46), (36, 18, 17), (49, 56, 55, 50), (36, 14, 13), (53, 60, 59, 54), (57, 2, 1, 58), (64, 66, 65, 61), (67, 70, 69, 68), (71, 74, 73, 72), (75, 78, 77, 76), (79, 82, 81, 80), (83, 86, 85, 84), (87, 90, 89, 88), (91, 94, 93, 92), (95, 98, 97, 96), (99, 102, 101, 100), (103, 106, 105, 104), (107, 110, 109, 108), (111, 114, 113, 112), (115, 118, 117, 116), (119, 63, 62, 120), (0, 64, 63, 1), (118, 59, 58, 119), (19, 79, 78, 16), (74, 12, 15, 75), (46, 107, 106, 47), (102, 43, 42, 103), (7, 67, 66, 4), (35, 95, 94, 32), (90, 28, 31, 91), (23, 83, 82, 20), (50, 111, 110, 51), (9, 71, 70, 10), (38, 99, 98, 39), (27, 87, 86, 24), (54, 115, 114, 55), (124, 126, 125, 121), (127, 130, 129, 128), (131, 134, 133, 132), (135, 138, 137, 136), (139, 142, 141, 140), (143, 146, 145, 144), (147, 150, 149, 148), (151, 154, 153, 152), (155, 158, 157, 156), (159, 162, 161, 160), (163, 166, 165, 164), (167, 170, 169, 168), (171, 174, 173, 172), (175, 178, 177, 176), (179, 123, 122, 180), (92, 151, 150, 89), (146, 85, 88, 147), (61, 124, 123, 62), (178, 117, 120, 179), (96, 155, 154, 93), (68, 127, 126, 65), (100, 159, 158, 97), (72, 131, 130, 69), (104, 163, 162, 101), (76, 135, 134, 73), (108, 167, 166, 105), (80, 139, 138, 77), (112, 171, 170, 109), (84, 143, 142, 81), (116, 175, 174, 113), (184, 186, 185, 181), (187, 190, 189, 188), (191, 194, 193, 192), (195, 198, 197, 196), (199, 202, 201, 200), (203, 206, 205, 204), (207, 210, 209, 208), (211, 214, 213, 212), (215, 218, 217, 216), (219, 222, 221, 220), (223, 226, 225, 224), (227, 230, 229, 228), (231, 234, 233, 232), (235, 238, 237, 236), (239, 183, 182, 240), (180, 239, 238, 177), (234, 173, 176, 235), (152, 211, 210, 149), (206, 145, 148, 207), (121, 184, 183, 122), (156, 215, 214, 153), (128, 187, 186, 125), (160, 219, 218, 157), (132, 191, 190, 129), (164, 223, 222, 161), (136, 195, 194, 133), (168, 227, 226, 165), (140, 199, 198, 137), (172, 231, 230, 169), (144, 203, 202, 141), (244, 246, 245, 241), (247, 250, 249, 248), (251, 254, 253, 252), (255, 258, 257, 256), (259, 262, 261, 260), (263, 266, 265, 264), (267, 270, 269, 268), (271, 274, 273, 272), (275, 278, 277, 276), (279, 282, 281, 280), (283, 286, 285, 284), (287, 290, 289, 288), (291, 294, 293, 292), (295, 298, 297, 296), (299, 243, 242, 300), (240, 299, 298, 237), (294, 233, 236, 295), (212, 271, 270, 209), (266, 205, 208, 267), (181, 244, 243, 182), (216, 275, 274, 213), (188, 247, 246, 185), (220, 279, 278, 217), (192, 251, 250, 189), (224, 283, 282, 221), (196, 255, 254, 193), (228, 287, 286, 225), (200, 259, 258, 197), (232, 291, 290, 229), (204, 263, 262, 201), (304, 306, 305, 301), (307, 310, 309, 308), (311, 314, 313, 312), (315, 318, 317, 316), (319, 322, 321, 320), (323, 326, 325, 324), (327, 330, 329, 328), (331, 334, 333, 332), (335, 338, 337, 336), (339, 342, 341, 340), (343, 346, 345, 344), (347, 350, 349, 348), (351, 354, 353, 352), (355, 358, 357, 356), (359, 303, 302, 360), (268, 327, 326, 265), (322, 261, 264, 323), (300, 359, 358, 297), (354, 293, 296, 355), (272, 331, 330, 269), (241, 304, 303, 242), (276, 335, 334, 273), (248, 307, 306, 245), (280, 339, 338, 277), (252, 311, 310, 249), (284, 343, 342, 281), (256, 315, 314, 253), (288, 347, 346, 285), (260, 319, 318, 257), (292, 351, 350, 289), (364, 366, 365, 361), (367, 370, 369, 368), (371, 374, 373, 372), (375, 378, 377, 376), (379, 382, 381, 380), (383, 386, 385, 384), (387, 390, 389, 388), (391, 394, 393, 392), (395, 398, 397, 396), (399, 402, 401, 400), (403, 406, 405, 404), (407, 410, 409, 408), (411, 414, 413, 412), (415, 418, 417, 416), (419, 363, 362, 420), (356, 415, 414, 353), (410, 349, 352, 411), (328, 387, 386, 325), (382, 321, 324, 383), (360, 419, 418, 357), (332, 391, 390, 329), (301, 364, 363, 302), (336, 395, 394, 333), (308, 367, 366, 305), (340, 399, 398, 337), (312, 371, 370, 309), (344, 403, 402, 341), (316, 375, 374, 313), (348, 407, 406, 345), (320, 379, 378, 317), (424, 426, 425, 421), (427, 430, 429, 428), (431, 434, 433, 432), (435, 438, 437, 436), (439, 442, 441, 440), (443, 446, 445, 444), (447, 450, 449, 448), (451, 454, 453, 452), (455, 458, 457, 456), (459, 462, 461, 460), (463, 466, 465, 464), (467, 470, 469, 468), (471, 474, 473, 472), (475, 478, 477, 476), (479, 423, 422, 480), (384, 443, 442, 381), (438, 377, 380, 439), (416, 475, 474, 413), (470, 409, 412, 471), (388, 447, 446, 385), (420, 479, 478, 417), (392, 451, 450, 389), (361, 424, 423, 362), (396, 455, 454, 393), (368, 427, 426, 365), (400, 459, 458, 397), (372, 431, 430, 369), (404, 463, 462, 401), (376, 435, 434, 373), (408, 467, 466, 405), (484, 486, 485, 481), (487, 490, 489, 488), (491, 494, 493, 492), (495, 498, 497, 496), (499, 502, 501, 500), (503, 506, 505, 504), (507, 510, 509, 508), (511, 514, 513, 512), (515, 518, 517, 516), (519, 522, 521, 520), (523, 526, 525, 524), (527, 530, 529, 528), (531, 534, 533, 532), (535, 538, 537, 536), (539, 483, 482, 540), (421, 484, 483, 422), (538, 477, 480, 539), (456, 515, 514, 453), (510, 449, 452, 511), (428, 487, 486, 425), (460, 519, 518, 457), (432, 491, 490, 429), (464, 523, 522, 461), (436, 495, 494, 433), (468, 527, 526, 465), (440, 499, 498, 437), (472, 531, 530, 469), (444, 503, 502, 441), (476, 535, 534, 473), (448, 507, 506, 445), (544, 546, 545, 541), (547, 550, 549, 548), (551, 554, 553, 552), (555, 558, 557, 556), (559, 562, 561, 560), (563, 566, 565, 564), (567, 570, 569, 568), (571, 574, 573, 572), (575, 578, 577, 576), (579, 582, 581, 580), (583, 586, 585, 584), (587, 590, 589, 588), (591, 594, 593, 592), (595, 598, 597, 596), (599, 543, 542, 600), (512, 571, 570, 509), (566, 505, 508, 567), (481, 544, 543, 482), (598, 537, 540, 599), (516, 575, 574, 513), (488, 547, 546, 485), (520, 579, 578, 517), (492, 551, 550, 489), (524, 583, 582, 521), (496, 555, 554, 493), (528, 587, 586, 525), (500, 559, 558, 497), (532, 591, 590, 529), (504, 563, 562, 501), (536, 595, 594, 533), (604, 606, 605, 601), (607, 610, 609, 608), (611, 614, 613, 612), (615, 618, 617, 616), (619, 622, 621, 620), (623, 626, 625, 624), (627, 630, 629, 628), (631, 634, 633, 632), (635, 638, 637, 636), (639, 642, 641, 640), (643, 646, 645, 644), (647, 650, 649, 648), (651, 654, 653, 652), (655, 658, 657, 656), (659, 603, 602, 660), (600, 659, 658, 597), (654, 593, 596, 655), (572, 631, 630, 569), (626, 565, 568, 627), (541, 604, 603, 542), (576, 635, 634, 573), (548, 607, 606, 545), (580, 639, 638, 577), (552, 611, 610, 549), (584, 643, 642, 581), (556, 615, 614, 553), (588, 647, 646, 585), (560, 619, 618, 557), (592, 651, 650, 589), (564, 623, 622, 561), (661, 664, 666, 662), (665, 667, 669, 666), (668, 670, 672, 669), (671, 673, 675, 672), (674, 676, 678, 675), (677, 679, 681, 678), (680, 682, 684, 681), (683, 685, 687, 684), (686, 688, 690, 687), (689, 691, 693, 690), (692, 694, 696, 693), (695, 697, 699, 696), (698, 700, 702, 699), (701, 703, 705, 702), (704, 663, 662, 705), (628, 680, 679, 625), (676, 621, 624, 677), (660, 704, 703, 657), (700, 653, 656, 701), (632, 683, 682, 629), (601, 661, 663, 602), (636, 686, 685, 633), (608, 665, 664, 605), (640, 689, 688, 637), (612, 668, 667, 609), (644, 692, 691, 641), (616, 671, 670, 613), (648, 695, 694, 645), (620, 674, 673, 617), (652, 698, 697, 649), (0, 4, 66, 64)])
_uv = me_cone_002.uv_layers.new(name='UVMap')
_uv.uv.foreach_set('vector', [0.185, 0.4571, 0.2279, 0.3609, 0.2279, 0.4662, 0.3694, 0.4535, 0.4058, 0.427, 0.4158, 0.4197, 0.3597, 0.4605, 0.4392, 0.3918, 0.4677, 0.3424, 0.4705, 0.3375, 0.4357, 0.3978, 0.4804, 0.1994, 0.4665, 0.1565, 0.4626, 0.1447, 0.4841, 0.2108, 0.4433, 0.1139, 0.4052, 0.07148, 0.4014, 0.06731, 0.448, 0.119, 0.363, 0.04336, 0.3279, 0.02772, 0.3146, 0.0218, 0.377, 0.04956, 0.273, 0.01524, 0.228, 0.01524, 0.2156, 0.01524, 0.285, 0.01524, 0.1808, 0.04425, 0.2028, 0.1473, 0.1408, 0.06207, 0.1803, 0.02406, 0.1282, 0.04727, 0.123, 0.04955, 0.1866, 0.02125, 0.08841, 0.07863, 0.06268, 0.1072, 0.05294, 0.118, 0.0986, 0.06731, 0.1018, 0.0914, 0.1546, 0.1641, 0.07678, 0.1192, 0.05169, 0.1611, 0.1429, 0.2137, 0.03815, 0.2027, 0.03295, 0.2522, 0.1377, 0.2632, 0.03753, 0.2958, 0.05337, 0.3419, 0.1389, 0.3142, 0.07206, 0.3743, 0.1736, 0.4738, 0.2294, 0.4856, 0.2349, 0.4868, 0.1668, 0.4723, 0.3582, 0.4385, 0.3153, 0.3423, 0.3936, 0.4128, 0.2829, 0.01524, 0.2182, 0.01524, 0.2107, 0.01524, 0.2899, 0.01524, 0.4631, 0.2912, 0.3776, 0.2634, 0.467, 0.254, 0.01358, 0.2465, 0.01955, 0.3032, 0.02013, 0.3088, 0.01286, 0.2396, 0.2767, 0.4654, 0.2767, 0.3755, 0.3132, 0.4576, 0.2733, 0.03391, 0.2514, 0.137, 0.2295, 0.03391, 0.4627, 0.2054, 0.3579, 0.2164, 0.4492, 0.1637, 0.03708, 0.3507, 0.05631, 0.384, 0.06359, 0.3966, 0.02947, 0.3375, 0.4269, 0.3758, 0.3486, 0.3053, 0.4488, 0.3379, 0.1041, 0.4111, 0.1824, 0.3406, 0.1396, 0.4369, 0.4243, 0.1207, 0.3331, 0.1733, 0.395, 0.0881, 0.09338, 0.4264, 0.1298, 0.4528, 0.1399, 0.4601, 0.08368, 0.4193, 0.4815, 0.2937, 0.4855, 0.2554, 0.487, 0.2409, 0.4799, 0.3088, 0.03385, 0.1556, 0.01994, 0.1984, 0.0161, 0.2102, 0.03756, 0.1442, 0.355, 0.06004, 0.3022, 0.1328, 0.3209, 0.04483, 0.267, 0.4864, 0.3315, 0.4727, 0.3367, 0.4716, 0.2601, 0.4878, 0.2754, 0.4846, 0.34, 0.4709, 0.3264, 0.4738, 0.2659, 0.4866, 0.3613, 0.4593, 0.4137, 0.4212, 0.4198, 0.4168, 0.3557, 0.4634, 0.1857, 0.02167, 0.1221, 0.04995, 0.1197, 0.05102, 0.1902, 0.01967, 0.1678, 0.4725, 0.2359, 0.487, 0.2384, 0.4875, 0.163, 0.4715, 0.09729, 0.06877, 0.05316, 0.1178, 0.04959, 0.1217, 0.102, 0.06354, 0.4363, 0.3969, 0.471, 0.3367, 0.4723, 0.3344, 0.4338, 0.4012, 0.03691, 0.1461, 0.01692, 0.2077, 0.01458, 0.2149, 0.03906, 0.1395, 0.4801, 0.3069, 0.487, 0.2413, 0.4875, 0.236, 0.4793, 0.3139, 0.01297, 0.2406, 0.02023, 0.3098, 0.02051, 0.3124, 0.01245, 0.2357, 0.4834, 0.2088, 0.4634, 0.1472, 0.4611, 0.1401, 0.4856, 0.2154, 0.03045, 0.3392, 0.06342, 0.3963, 0.06609, 0.401, 0.02693, 0.3331, 0.4473, 0.1183, 0.4007, 0.06659, 0.399, 0.06464, 0.4506, 0.1219, 0.08537, 0.4206, 0.1377, 0.4586, 0.1438, 0.463, 0.07973, 0.4165, 0.3752, 0.04876, 0.3149, 0.02194, 0.3101, 0.01977, 0.3816, 0.05162, 0.2683, 0.4861, 0.3357, 0.4718, 0.3316, 0.4727, 0.2631, 0.4872, 0.271, 0.4855, 0.3325, 0.4725, 0.3238, 0.4743, 0.2601, 0.4879, 0.2812, 0.01524, 0.211, 0.01524, 0.2147, 0.01524, 0.2872, 0.01524, 0.3627, 0.4583, 0.4195, 0.417, 0.4165, 0.4192, 0.3579, 0.4618, 0.1855, 0.02176, 0.1209, 0.05052, 0.1241, 0.04908, 0.1887, 0.0203, 0.1681, 0.4726, 0.2372, 0.4873, 0.2338, 0.4865, 0.1645, 0.4718, 0.09642, 0.06973, 0.0503, 0.121, 0.0531, 0.1178, 0.09999, 0.06576, 0.4364, 0.3967, 0.4717, 0.3355, 0.4699, 0.3386, 0.4346, 0.3998, 0.03638, 0.1478, 0.01469, 0.2145, 0.01583, 0.211, 0.03823, 0.1421, 0.4802, 0.3056, 0.4874, 0.237, 0.487, 0.2412, 0.4796, 0.3109, 0.01299, 0.2408, 0.02038, 0.3112, 0.02001, 0.3076, 0.01261, 0.2373, 0.4829, 0.2071, 0.4612, 0.1404, 0.4624, 0.1439, 0.4848, 0.2128, 0.03109, 0.3404, 0.06556, 0.4001, 0.06346, 0.3964, 0.02843, 0.3357, 0.4471, 0.1181, 0.3998, 0.06554, 0.4022, 0.06818, 0.4495, 0.1208, 0.08676, 0.4216, 0.1435, 0.4628, 0.1406, 0.4607, 0.08193, 0.4181, 0.374, 0.04823, 0.311, 0.02019, 0.3148, 0.0219, 0.3789, 0.0504, 0.3715, 0.04712, 0.314, 0.02151, 0.3221, 0.02513, 0.3817, 0.05165, 0.2792, 0.01524, 0.2046, 0.01524, 0.2161, 0.01524, 0.2863, 0.01524, 0.3644, 0.4571, 0.4247, 0.4133, 0.4154, 0.42, 0.3586, 0.4613, 0.1795, 0.02443, 0.1237, 0.04927, 0.1318, 0.04567, 0.1904, 0.01957, 0.1745, 0.4739, 0.2342, 0.4866, 0.2256, 0.4848, 0.1628, 0.4715, 0.09156, 0.07513, 0.04739, 0.1242, 0.05667, 0.1139, 0.09806, 0.06791, 0.4396, 0.391, 0.4702, 0.3381, 0.4658, 0.3458, 0.4337, 0.4014, 0.03575, 0.1497, 0.01272, 0.2206, 0.01626, 0.2097, 0.03796, 0.1429, 0.481, 0.2983, 0.4879, 0.2327, 0.4864, 0.2465, 0.48, 0.308, 0.01368, 0.2474, 0.02006, 0.3081, 0.01913, 0.2993, 0.01243, 0.2355, 0.4823, 0.2052, 0.4593, 0.1343, 0.4628, 0.1452, 0.4845, 0.212, 0.03473, 0.3466, 0.06773, 0.4038, 0.0608, 0.3918, 0.02987, 0.3382, 0.4427, 0.1132, 0.4019, 0.06784, 0.4078, 0.07441, 0.4507, 0.1221, 0.08841, 0.4228, 0.1487, 0.4666, 0.1394, 0.4598, 0.08262, 0.4186, 0.3674, 0.04528, 0.307, 0.01843, 0.3197, 0.02407, 0.3762, 0.04923, 0.09556, 0.428, 0.1471, 0.4654, 0.132, 0.4544, 0.08674, 0.4216, 0.2786, 0.4839, 0.3278, 0.4735, 0.313, 0.4766, 0.2545, 0.489, 0.2762, 0.01524, 0.2096, 0.01524, 0.2209, 0.01524, 0.2842, 0.01524, 0.3668, 0.4553, 0.4206, 0.4162, 0.4115, 0.4228, 0.3603, 0.46, 0.1854, 0.02181, 0.1214, 0.0503, 0.1276, 0.04751, 0.1947, 0.01767, 0.1682, 0.4726, 0.2367, 0.4872, 0.23, 0.4857, 0.1582, 0.4705, 0.09459, 0.07177, 0.05247, 0.1185, 0.05842, 0.1119, 0.102, 0.06349, 0.4364, 0.3966, 0.4714, 0.3359, 0.468, 0.3419, 0.4313, 0.4054, 0.03483, 0.1525, 0.01426, 0.2158, 0.01774, 0.2051, 0.0373, 0.1449, 0.4805, 0.3028, 0.4871, 0.2402, 0.4861, 0.2491, 0.4793, 0.3139, 0.013, 0.241, 0.02032, 0.3106, 0.01961, 0.3038, 0.01194, 0.2308, 0.4814, 0.2024, 0.4608, 0.1391, 0.4643, 0.1498, 0.4838, 0.21, 0.03246, 0.3427, 0.06394, 0.3972, 0.05949, 0.3895, 0.02689, 0.3331, 0.447, 0.118, 0.4002, 0.06595, 0.4048, 0.07105, 0.4539, 0.1256, 0.09082, 0.4245, 0.1447, 0.4636, 0.1355, 0.457, 0.08435, 0.4198, 0.445, 0.1158, 0.402, 0.06795, 0.4084, 0.07506, 0.4375, 0.1074, 0.3644, 0.04395, 0.3184, 0.02347, 0.3322, 0.02963, 0.3869, 0.05396, 0.2808, 0.4835, 0.3224, 0.4746, 0.3033, 0.4787, 0.28, 0.4836, 0.2703, 0.01524, 0.2067, 0.01524, 0.2253, 0.01524, 0.2812, 0.01524, 0.3715, 0.4519, 0.423, 0.4144, 0.4079, 0.4254, 0.3627, 0.4583, 0.182, 0.02332, 0.1242, 0.04904, 0.1332, 0.04502, 0.1919, 0.01889, 0.1718, 0.4734, 0.2337, 0.4865, 0.224, 0.4845, 0.1612, 0.4711, 0.08937, 0.07756, 0.05568, 0.115, 0.06582, 0.1037, 0.1058, 0.05927, 0.4383, 0.3934, 0.4699, 0.3386, 0.465, 0.3472, 0.4328, 0.4028, 0.03302, 0.1581, 0.01334, 0.2187, 0.01911, 0.2009, 0.03639, 0.1477, 0.4813, 0.2951, 0.4866, 0.245, 0.485, 0.2601, 0.4787, 0.3196, 0.01339, 0.2447, 0.02, 0.3075, 0.01897, 0.2977, 0.01225, 0.2338, 0.4796, 0.1968, 0.4599, 0.1362, 0.4656, 0.154, 0.4829, 0.2072, 0.03636, 0.3495, 0.06154, 0.3931, 0.05396, 0.38, 0.02405, 0.3282, 0.4446, 0.1152, 0.4023, 0.06826, 0.4089, 0.0756, 0.4518, 0.1233, 0.3781, 0.4471, 0.4105, 0.4236, 0.3953, 0.4346, 0.3593, 0.4608, 0.1064, 0.4359, 0.1441, 0.4632, 0.1206, 0.4462, 0.08959, 0.4236, 0.3623, 0.04303, 0.3235, 0.02574, 0.3413, 0.03367, 0.3631, 0.04337, 0.276, 0.4845, 0.3256, 0.4739, 0.3093, 0.4774, 0.2732, 0.4851, 0.2569, 0.01524, 0.2104, 0.01524, 0.2393, 0.01524, 0.2777, 0.01524, 0.3824, 0.444, 0.42, 0.4166, 0.3966, 0.4337, 0.3656, 0.4562, 0.1826, 0.02303, 0.1238, 0.0492, 0.1326, 0.04531, 0.1723, 0.02763, 0.1711, 0.4732, 0.2341, 0.4866, 0.2247, 0.4846, 0.1822, 0.4756, 0.08786, 0.07923, 0.05942, 0.1108, 0.07246, 0.09634, 0.08842, 0.07862, 0.4379, 0.394, 0.4701, 0.3383, 0.4653, 0.3466, 0.4436, 0.3842, 0.02886, 0.1709, 0.01449, 0.2151, 0.02344, 0.1876, 0.0353, 0.1511, 0.4815, 0.2929, 0.486, 0.2506, 0.484, 0.27, 0.4815, 0.2937, 0.01332, 0.244, 0.02004, 0.3079, 0.01904, 0.2984, 0.0145, 0.2552, 0.4754, 0.184, 0.461, 0.1398, 0.47, 0.1673, 0.4818, 0.2038, 0.03749, 0.3514, 0.05874, 0.3882, 0.049, 0.3714, 0.03707, 0.3507, 0.2729, 0.01524, 0.2218, 0.01524, 0.2335, 0.01524, 0.287, 0.01524, 0.1836, 0.02259, 0.1231, 0.04951, 0.131, 0.04601, 0.1743, 0.02674, 0.17, 0.473, 0.2348, 0.4868, 0.2264, 0.485, 0.18, 0.4751, 0.09112, 0.07562, 0.05722, 0.1133, 0.06838, 0.1009, 0.09309, 0.07343, 0.4374, 0.395, 0.4705, 0.3376, 0.4662, 0.3451, 0.4425, 0.3861, 0.0305, 0.1659, 0.01814, 0.2039, 0.02394, 0.1861, 0.0377, 0.1437, 0.481, 0.2977, 0.4863, 0.2473, 0.4846, 0.2639, 0.4807, 0.3006, 0.0132, 0.2429, 0.02012, 0.3087, 0.01922, 0.3001, 0.01427, 0.253, 0.477, 0.189, 0.4647, 0.151, 0.4705, 0.1688, 0.4842, 0.2112, 0.03506, 0.3472, 0.06038, 0.3911, 0.05205, 0.3766, 0.03358, 0.3447, 0.4458, 0.1166, 0.4015, 0.0674, 0.4072, 0.07379, 0.4389, 0.109, 0.1022, 0.4328, 0.1345, 0.4563, 0.1193, 0.4452, 0.08329, 0.4191, 0.3667, 0.04501, 0.3205, 0.0244, 0.3357, 0.03119, 0.3694, 0.04621, 0.2707, 0.4856, 0.3296, 0.4731, 0.3176, 0.4756, 0.2559, 0.4887, 0.2622, 0.01524, 0.2222, 0.01524, 0.2409, 0.01524, 0.2855, 0.01524, 0.2722, 0.4853, 0.3268, 0.4737, 0.3081, 0.4776, 0.2931, 0.4808, 0.3694, 0.4534, 0.4108, 0.4234, 0.4013, 0.4302, 0.358, 0.4617, 0.1849, 0.022, 0.1224, 0.04984, 0.1297, 0.0466, 0.1763, 0.02583, 0.1686, 0.4727, 0.2356, 0.4869, 0.2278, 0.4853, 0.1778, 0.4747, 0.09477, 0.07156, 0.05449, 0.1163, 0.06269, 0.1072, 0.1049, 0.06031, 0.4367, 0.3962, 0.4709, 0.3369, 0.4669, 0.3438, 0.4414, 0.388, 0.03382, 0.1557, 0.01802, 0.2043, 0.02164, 0.1931, 0.03817, 0.1423, 0.4805, 0.3031, 0.4868, 0.2432, 0.4855, 0.2554, 0.4789, 0.3182, 0.01305, 0.2414, 0.02021, 0.3095, 0.01937, 0.3016, 0.01404, 0.2508, 0.4803, 0.1993, 0.4646, 0.1506, 0.4682, 0.1618, 0.4847, 0.2127, 0.03233, 0.3425, 0.06243, 0.3946, 0.0563, 0.384, 0.02476, 0.3294, 0.4467, 0.1176, 0.4009, 0.06679, 0.4063, 0.07271, 0.4404, 0.1107, 0.09347, 0.4265, 0.1348, 0.4565, 0.1254, 0.4496, 0.08207, 0.4182, 0.3717, 0.04723, 0.3167, 0.02274, 0.3279, 0.02773, 0.3856, 0.05339, 0.2753, 0.4846, 0.3253, 0.474, 0.3108, 0.4771, 0.292, 0.4811, 0.3704, 0.04662, 0.3194, 0.02391, 0.3368, 0.03166, 0.3508, 0.03792, 0.2672, 0.01524, 0.2273, 0.01524, 0.241, 0.01524, 0.2853, 0.01524, 0.3741, 0.45, 0.4064, 0.4266, 0.3953, 0.4346, 0.3594, 0.4607, 0.1818, 0.02337, 0.1253, 0.04855, 0.1334, 0.04495, 0.1743, 0.02674, 0.1719, 0.4734, 0.2325, 0.4863, 0.2238, 0.4844, 0.18, 0.4751, 0.09163, 0.07505, 0.05745, 0.113, 0.06734, 0.102, 0.0802, 0.08774, 0.4383, 0.3933, 0.4693, 0.3397, 0.4649, 0.3473, 0.4425, 0.3861, 0.03205, 0.1611, 0.01971, 0.1991, 0.02394, 0.1861, 0.03764, 0.1439, 0.481, 0.2984, 0.4863, 0.2476, 0.4848, 0.2623, 0.4827, 0.2815, 0.0134, 0.2448, 0.01987, 0.3063, 0.01895, 0.2975, 0.01427, 0.253, 0.4786, 0.1938, 0.4662, 0.1558, 0.4705, 0.1689, 0.4842, 0.211, 0.03468, 0.3466, 0.06022, 0.3908, 0.05283, 0.378, 0.04321, 0.3613, 0.4445, 0.1151, 0.4031, 0.06916, 0.409, 0.07573, 0.4389, 0.109, 0.09811, 0.4298, 0.1304, 0.4533, 0.1193, 0.4452, 0.08345, 0.4192, 0.3674, 0.04532, 0.3208, 0.02454, 0.3343, 0.03055, 0.3518, 0.03837, 0.7572, 0.4643, 0.8306, 0.4487, 0.9277, 0.41, 0.9561, 0.3094, 0.9639, 0.2347, 0.9571, 0.1305, 0.8702, 0.0724, 0.8016, 0.04184, 0.7003, 0.01614, 0.6182, 0.08081, 0.568, 0.1366, 0.5122, 0.225, 0.5484, 0.323, 0.5859, 0.3881, 0.6528, 0.4684, 0.2747, 0.01524, 0.2232, 0.01524, 0.2383, 0.01524, 0.2668, 0.01524, 0.368, 0.4544, 0.4097, 0.4242, 0.3974, 0.4331, 0.3744, 0.4498, 0.1817, 0.02345, 0.1267, 0.04794, 0.1381, 0.04286, 0.1703, 0.02851, 0.1721, 0.4734, 0.231, 0.486, 0.2188, 0.4834, 0.1843, 0.476, 0.09377, 0.07268, 0.05642, 0.1142, 0.06917, 0.1, 0.07945, 0.08857, 0.4384, 0.3931, 0.4686, 0.341, 0.4623, 0.3518, 0.4447, 0.3823, 0.03437, 0.154, 0.01846, 0.2029, 0.02312, 0.1886, 0.03192, 0.1615, 0.4806, 0.3016, 0.4865, 0.2461, 0.4845, 0.2651, 0.4829, 0.2804, 0.01342, 0.245, 0.01972, 0.3049, 0.01841, 0.2924, 0.01472, 0.2574, 0.4809, 0.201, 0.465, 0.152, 0.4697, 0.1663, 0.4785, 0.1934, 0.03308, 0.3438, 0.06099, 0.3921, 0.05146, 0.3756, 0.04377, 0.3623, 0.4443, 0.115, 0.4041, 0.07025, 0.4124, 0.07955, 0.436, 0.1058, 0.09202, 0.4254, 0.1337, 0.4557, 0.1215, 0.4468, 0.09843, 0.4301, 0.28, 0.4836, 0.2294, 0.4856, 0.2279, 0.4662, 0.2767, 0.4654, 0.3176, 0.4756, 0.3132, 0.4576, 0.3582, 0.4385, 0.3694, 0.4535, 0.4269, 0.3758, 0.4392, 0.3918, 0.4058, 0.427, 0.3936, 0.4128, 0.4677, 0.3424, 0.4488, 0.3379, 0.4631, 0.2912, 0.4815, 0.2937, 0.4855, 0.2554, 0.467, 0.254, 0.4627, 0.2054, 0.4804, 0.1994, 0.4665, 0.1565, 0.4492, 0.1637, 0.4243, 0.1207, 0.4433, 0.1139, 0.4052, 0.07148, 0.395, 0.0881, 0.355, 0.06004, 0.363, 0.04336, 0.3279, 0.02772, 0.3209, 0.04483, 0.2733, 0.03391, 0.273, 0.01524, 0.228, 0.01524, 0.2295, 0.03391, 0.1808, 0.04425, 0.1803, 0.02406, 0.1018, 0.0914, 0.08841, 0.07863, 0.1282, 0.04727, 0.1408, 0.06207, 0.05169, 0.1611, 0.03385, 0.1556, 0.06268, 0.1072, 0.07678, 0.1192, 0.03295, 0.2522, 0.01358, 0.2465, 0.01994, 0.1984, 0.03815, 0.2027, 0.05337, 0.3419, 0.03708, 0.3507, 0.01955, 0.3032, 0.03753, 0.2958, 0.1041, 0.4111, 0.09338, 0.4264, 0.05631, 0.384, 0.07206, 0.3743, 0.185, 0.4571, 0.1736, 0.4738, 0.1298, 0.4528, 0.1396, 0.4369, 0.267, 0.4864, 0.2359, 0.487, 0.2349, 0.4868, 0.2651, 0.4868, 0.3315, 0.4727, 0.3318, 0.4726, 0.3597, 0.4605, 0.3613, 0.4593, 0.4137, 0.4212, 0.4158, 0.4197, 0.4357, 0.3978, 0.4363, 0.3969, 0.471, 0.3367, 0.4705, 0.3375, 0.4799, 0.3088, 0.4801, 0.3069, 0.487, 0.2413, 0.487, 0.2409, 0.4841, 0.2108, 0.4834, 0.2088, 0.4634, 0.1472, 0.4626, 0.1447, 0.448, 0.119, 0.4473, 0.1183, 0.4007, 0.06659, 0.4014, 0.06731, 0.377, 0.04956, 0.3752, 0.04876, 0.3149, 0.02194, 0.3146, 0.0218, 0.285, 0.01524, 0.2829, 0.01524, 0.2182, 0.01524, 0.2156, 0.01524, 0.1866, 0.02125, 0.1857, 0.02167, 0.1221, 0.04995, 0.123, 0.04955, 0.0986, 0.06731, 0.09729, 0.06877, 0.05316, 0.1178, 0.05294, 0.118, 0.03756, 0.1442, 0.03691, 0.1461, 0.01692, 0.2077, 0.0161, 0.2102, 0.01286, 0.2396, 0.01297, 0.2406, 0.02023, 0.3098, 0.02013, 0.3088, 0.02947, 0.3375, 0.03045, 0.3392, 0.06342, 0.3963, 0.06359, 0.3966, 0.08368, 0.4193, 0.08537, 0.4206, 0.1377, 0.4586, 0.1399, 0.4601, 0.1668, 0.4723, 0.1678, 0.4725, 0.2683, 0.4861, 0.2372, 0.4873, 0.2384, 0.4875, 0.2601, 0.4878, 0.3357, 0.4718, 0.3367, 0.4716, 0.3557, 0.4634, 0.3627, 0.4583, 0.4195, 0.417, 0.4198, 0.4168, 0.4338, 0.4012, 0.4364, 0.3967, 0.4717, 0.3355, 0.4723, 0.3344, 0.4793, 0.3139, 0.4802, 0.3056, 0.4874, 0.237, 0.4875, 0.236, 0.4856, 0.2154, 0.4829, 0.2071, 0.4612, 0.1404, 0.4611, 0.1401, 0.4506, 0.1219, 0.4471, 0.1181, 0.3998, 0.06554, 0.399, 0.06464, 0.3816, 0.05162, 0.374, 0.04823, 0.311, 0.02019, 0.3101, 0.01977, 0.2899, 0.01524, 0.2812, 0.01524, 0.211, 0.01524, 0.2107, 0.01524, 0.1902, 0.01967, 0.1855, 0.02176, 0.1209, 0.05052, 0.1197, 0.05102, 0.102, 0.06354, 0.09642, 0.06973, 0.0503, 0.121, 0.04959, 0.1217, 0.03906, 0.1395, 0.03638, 0.1478, 0.01469, 0.2145, 0.01458, 0.2149, 0.01245, 0.2357, 0.01299, 0.2408, 0.02038, 0.3112, 0.02051, 0.3124, 0.02693, 0.3331, 0.03109, 0.3404, 0.06556, 0.4001, 0.06609, 0.401, 0.07973, 0.4165, 0.08676, 0.4216, 0.1435, 0.4628, 0.1438, 0.463, 0.163, 0.4715, 0.1681, 0.4726, 0.2754, 0.4846, 0.2342, 0.4866, 0.2338, 0.4865, 0.2631, 0.4872, 0.34, 0.4709, 0.3316, 0.4727, 0.3579, 0.4618, 0.3644, 0.4571, 0.4247, 0.4133, 0.4165, 0.4192, 0.4346, 0.3998, 0.4396, 0.391, 0.4702, 0.3381, 0.4699, 0.3386, 0.4796, 0.3109, 0.481, 0.2983, 0.4879, 0.2327, 0.487, 0.2412, 0.4848, 0.2128, 0.4823, 0.2052, 0.4593, 0.1343, 0.4624, 0.1439, 0.4495, 0.1208, 0.4427, 0.1132, 0.4019, 0.06784, 0.4022, 0.06818, 0.3789, 0.0504, 0.3674, 0.04528, 0.307, 0.01843, 0.3148, 0.0219, 0.2872, 0.01524, 0.2792, 0.01524, 0.2046, 0.01524, 0.2147, 0.01524, 0.1887, 0.0203, 0.1795, 0.02443, 0.1237, 0.04927, 0.1241, 0.04908, 0.09999, 0.06576, 0.09156, 0.07513, 0.04739, 0.1242, 0.0531, 0.1178, 0.03823, 0.1421, 0.03575, 0.1497, 0.01272, 0.2206, 0.01583, 0.211, 0.01261, 0.2373, 0.01368, 0.2474, 0.02006, 0.3081, 0.02001, 0.3076, 0.02843, 0.3357, 0.03473, 0.3466, 0.06773, 0.4038, 0.06346, 0.3964, 0.08193, 0.4181, 0.08841, 0.4228, 0.1487, 0.4666, 0.1406, 0.4607, 0.1645, 0.4718, 0.1745, 0.4739, 0.271, 0.4855, 0.2367, 0.4872, 0.2256, 0.4848, 0.2659, 0.4866, 0.3325, 0.4725, 0.3264, 0.4738, 0.3586, 0.4613, 0.3668, 0.4553, 0.4206, 0.4162, 0.4154, 0.42, 0.4337, 0.4014, 0.4364, 0.3966, 0.4714, 0.3359, 0.4658, 0.3458, 0.48, 0.308, 0.4805, 0.3028, 0.4871, 0.2402, 0.4864, 0.2465, 0.4845, 0.212, 0.4814, 0.2024, 0.4608, 0.1391, 0.4628, 0.1452, 0.4507, 0.1221, 0.447, 0.118, 0.4002, 0.06595, 0.4078, 0.07441, 0.3762, 0.04923, 0.3715, 0.04712, 0.314, 0.02151, 0.3197, 0.02407, 0.2863, 0.01524, 0.2762, 0.01524, 0.2096, 0.01524, 0.2161, 0.01524, 0.1904, 0.01957, 0.1854, 0.02181, 0.1214, 0.0503, 0.1318, 0.04567, 0.09806, 0.06791, 0.09459, 0.07177, 0.05247, 0.1185, 0.05667, 0.1139, 0.03796, 0.1429, 0.03483, 0.1525, 0.01426, 0.2158, 0.01626, 0.2097, 0.01243, 0.2355, 0.013, 0.241, 0.02032, 0.3106, 0.01913, 0.2993, 0.02987, 0.3382, 0.03246, 0.3427, 0.06394, 0.3972, 0.0608, 0.3918, 0.08262, 0.4186, 0.09082, 0.4245, 0.1447, 0.4636, 0.1394, 0.4598, 0.1628, 0.4715, 0.1682, 0.4726, 0.2786, 0.4839, 0.2337, 0.4865, 0.23, 0.4857, 0.2601, 0.4879, 0.3278, 0.4735, 0.3238, 0.4743, 0.3603, 0.46, 0.3715, 0.4519, 0.423, 0.4144, 0.4115, 0.4228, 0.4313, 0.4054, 0.4383, 0.3934, 0.4699, 0.3386, 0.468, 0.3419, 0.4793, 0.3139, 0.4813, 0.2951, 0.4866, 0.245, 0.4861, 0.2491, 0.4838, 0.21, 0.4796, 0.1968, 0.4599, 0.1362, 0.4643, 0.1498, 0.4539, 0.1256, 0.4446, 0.1152, 0.4023, 0.06826, 0.4048, 0.07105, 0.3817, 0.05165, 0.3644, 0.04395, 0.3184, 0.02347, 0.3221, 0.02513, 0.2842, 0.01524, 0.2703, 0.01524, 0.2067, 0.01524, 0.2209, 0.01524, 0.1947, 0.01767, 0.182, 0.02332, 0.1242, 0.04904, 0.1276, 0.04751, 0.102, 0.06349, 0.08937, 0.07756, 0.05568, 0.115, 0.05842, 0.1119, 0.0373, 0.1449, 0.03302, 0.1581, 0.01334, 0.2187, 0.01774, 0.2051, 0.01194, 0.2308, 0.01339, 0.2447, 0.02, 0.3075, 0.01961, 0.3038, 0.02689, 0.3331, 0.03636, 0.3495, 0.06154, 0.3931, 0.05949, 0.3895, 0.08435, 0.4198, 0.09556, 0.428, 0.1471, 0.4654, 0.1355, 0.457, 0.1582, 0.4705, 0.1718, 0.4734, 0.2808, 0.4835, 0.2341, 0.4866, 0.224, 0.4845, 0.2545, 0.489, 0.3224, 0.4746, 0.313, 0.4766, 0.3627, 0.4583, 0.3824, 0.444, 0.42, 0.4166, 0.4079, 0.4254, 0.4328, 0.4028, 0.4379, 0.394, 0.4701, 0.3383, 0.465, 0.3472, 0.4787, 0.3196, 0.4815, 0.2929, 0.486, 0.2506, 0.485, 0.2601, 0.4829, 0.2072, 0.4754, 0.184, 0.461, 0.1398, 0.4656, 0.154, 0.4518, 0.1233, 0.445, 0.1158, 0.402, 0.06795, 0.4089, 0.0756, 0.3869, 0.05396, 0.3623, 0.04303, 0.3235, 0.02574, 0.3322, 0.02963, 0.2812, 0.01524, 0.2569, 0.01524, 0.2104, 0.01524, 0.2253, 0.01524, 0.1919, 0.01889, 0.1826, 0.02303, 0.1238, 0.0492, 0.1332, 0.04502, 0.1058, 0.05927, 0.08786, 0.07923, 0.05942, 0.1108, 0.06582, 0.1037, 0.03639, 0.1477, 0.02886, 0.1709, 0.01449, 0.2151, 0.01911, 0.2009, 0.01225, 0.2338, 0.01332, 0.244, 0.02004, 0.3079, 0.01897, 0.2977, 0.02405, 0.3282, 0.03749, 0.3514, 0.05874, 0.3882, 0.05396, 0.38, 0.08674, 0.4216, 0.1064, 0.4359, 0.1441, 0.4632, 0.132, 0.4544, 0.1612, 0.4711, 0.1711, 0.4732, 0.276, 0.4845, 0.2348, 0.4868, 0.2247, 0.4846, 0.28, 0.4836, 0.3256, 0.4739, 0.3033, 0.4787, 0.3656, 0.4562, 0.3781, 0.4471, 0.4105, 0.4236, 0.3966, 0.4337, 0.4436, 0.3842, 0.4374, 0.395, 0.4705, 0.3376, 0.4653, 0.3466, 0.4815, 0.2937, 0.481, 0.2977, 0.4863, 0.2473, 0.484, 0.27, 0.4818, 0.2038, 0.477, 0.189, 0.4647, 0.151, 0.47, 0.1673, 0.4375, 0.1074, 0.4458, 0.1166, 0.4015, 0.0674, 0.4084, 0.07506, 0.3631, 0.04337, 0.3667, 0.04501, 0.3205, 0.0244, 0.3413, 0.03367, 0.2777, 0.01524, 0.2622, 0.01524, 0.2222, 0.01524, 0.2393, 0.01524, 0.1723, 0.02763, 0.1836, 0.02259, 0.1231, 0.04951, 0.1326, 0.04531, 0.08842, 0.07862, 0.09112, 0.07562, 0.05722, 0.1133, 0.07246, 0.09634, 0.0353, 0.1511, 0.0305, 0.1659, 0.01814, 0.2039, 0.02344, 0.1876, 0.0145, 0.2552, 0.0132, 0.2429, 0.02012, 0.3087, 0.01904, 0.2984, 0.03707, 0.3507, 0.03506, 0.3472, 0.06038, 0.3911, 0.049, 0.3714, 0.08959, 0.4236, 0.1022, 0.4328, 0.1345, 0.4563, 0.1206, 0.4462, 0.1822, 0.4756, 0.17, 0.473, 0.2707, 0.4856, 0.2356, 0.4869, 0.2264, 0.485, 0.2732, 0.4851, 0.3296, 0.4731, 0.3093, 0.4774, 0.3593, 0.4608, 0.3694, 0.4534, 0.4108, 0.4234, 0.3953, 0.4346, 0.4425, 0.3861, 0.4367, 0.3962, 0.4709, 0.3369, 0.4662, 0.3451, 0.4807, 0.3006, 0.4805, 0.3031, 0.4868, 0.2432, 0.4846, 0.2639, 0.4842, 0.2112, 0.4803, 0.1993, 0.4646, 0.1506, 0.4705, 0.1688, 0.4389, 0.109, 0.4467, 0.1176, 0.4009, 0.06679, 0.4072, 0.07379, 0.3694, 0.04621, 0.3717, 0.04723, 0.3167, 0.02274, 0.3357, 0.03119, 0.2855, 0.01524, 0.2729, 0.01524, 0.2218, 0.01524, 0.2409, 0.01524, 0.1743, 0.02674, 0.1849, 0.022, 0.1224, 0.04984, 0.131, 0.04601, 0.09309, 0.07343, 0.09477, 0.07156, 0.05449, 0.1163, 0.06838, 0.1009, 0.0377, 0.1437, 0.03382, 0.1557, 0.01802, 0.2043, 0.02394, 0.1861, 0.01427, 0.253, 0.01305, 0.2414, 0.02021, 0.3095, 0.01922, 0.3001, 0.03358, 0.3447, 0.03233, 0.3425, 0.06243, 0.3946, 0.05205, 0.3766, 0.08329, 0.4191, 0.09347, 0.4265, 0.1348, 0.4565, 0.1193, 0.4452, 0.18, 0.4751, 0.1686, 0.4727, 0.2753, 0.4846, 0.2325, 0.4863, 0.2278, 0.4853, 0.2559, 0.4887, 0.3253, 0.474, 0.3176, 0.4756, 0.358, 0.4617, 0.3741, 0.45, 0.4064, 0.4266, 0.4013, 0.4302, 0.4414, 0.388, 0.4383, 0.3933, 0.4693, 0.3397, 0.4669, 0.3438, 0.4789, 0.3182, 0.481, 0.2984, 0.4863, 0.2476, 0.4855, 0.2554, 0.4847, 0.2127, 0.4786, 0.1938, 0.4662, 0.1558, 0.4682, 0.1618, 0.4404, 0.1107, 0.4445, 0.1151, 0.4031, 0.06916, 0.4063, 0.07271, 0.3856, 0.05339, 0.3674, 0.04532, 0.3208, 0.02454, 0.3279, 0.02773, 0.287, 0.01524, 0.2672, 0.01524, 0.2273, 0.01524, 0.2335, 0.01524, 0.1763, 0.02583, 0.1818, 0.02337, 0.1253, 0.04855, 0.1297, 0.0466, 0.1049, 0.06031, 0.09163, 0.07505, 0.05745, 0.113, 0.06269, 0.1072, 0.03817, 0.1423, 0.03205, 0.1611, 0.01971, 0.1991, 0.02164, 0.1931, 0.01404, 0.2508, 0.0134, 0.2448, 0.01987, 0.3063, 0.01937, 0.3016, 0.02476, 0.3294, 0.03468, 0.3466, 0.06022, 0.3908, 0.0563, 0.384, 0.08207, 0.4182, 0.09811, 0.4298, 0.1304, 0.4533, 0.1254, 0.4496, 0.1778, 0.4747, 0.1719, 0.4734, 0.2722, 0.4853, 0.231, 0.486, 0.2238, 0.4844, 0.292, 0.4811, 0.3268, 0.4737, 0.3108, 0.4771, 0.3594, 0.4607, 0.368, 0.4544, 0.4097, 0.4242, 0.3953, 0.4346, 0.4425, 0.3861, 0.4384, 0.3931, 0.4686, 0.341, 0.4649, 0.3473, 0.4827, 0.2815, 0.4806, 0.3016, 0.4865, 0.2461, 0.4848, 0.2623, 0.4842, 0.211, 0.4809, 0.201, 0.465, 0.152, 0.4705, 0.1689, 0.4389, 0.109, 0.4443, 0.115, 0.4041, 0.07025, 0.409, 0.07573, 0.3518, 0.03837, 0.3704, 0.04662, 0.3194, 0.02391, 0.3343, 0.03055, 0.2853, 0.01524, 0.2747, 0.01524, 0.2232, 0.01524, 0.241, 0.01524, 0.1743, 0.02674, 0.1817, 0.02345, 0.1267, 0.04794, 0.1334, 0.04495, 0.0802, 0.08774, 0.09377, 0.07268, 0.05642, 0.1142, 0.06734, 0.102, 0.03764, 0.1439, 0.03437, 0.154, 0.01846, 0.2029, 0.02394, 0.1861, 0.01427, 0.253, 0.01342, 0.245, 0.01972, 0.3049, 0.01895, 0.2975, 0.04321, 0.3613, 0.03308, 0.3438, 0.06099, 0.3921, 0.05283, 0.378, 0.08345, 0.4192, 0.09202, 0.4254, 0.1337, 0.4557, 0.1193, 0.4452, 0.18, 0.4751, 0.1721, 0.4734, 0.2931, 0.4808, 0.263, 0.4872, 0.25, 0.49, 0.3081, 0.4776, 0.3476, 0.4693, 0.3346, 0.472, 0.3974, 0.4331, 0.4284, 0.4106, 0.4284, 0.4106, 0.4623, 0.3518, 0.4783, 0.3242, 0.4722, 0.3347, 0.4845, 0.2651, 0.4887, 0.2249, 0.4873, 0.2381, 0.4697, 0.1663, 0.4578, 0.13, 0.4578, 0.13, 0.4124, 0.07955, 0.3911, 0.05584, 0.3992, 0.06487, 0.3368, 0.03166, 0.2999, 0.01524, 0.312, 0.02064, 0.2383, 0.01524, 0.2001, 0.01524, 0.2001, 0.01524, 0.1381, 0.04286, 0.1089, 0.05584, 0.12, 0.05089, 0.06917, 0.1, 0.04215, 0.13, 0.05103, 0.1201, 0.02312, 0.1886, 0.01131, 0.2249, 0.01131, 0.2249, 0.01841, 0.2924, 0.02175, 0.3242, 0.02048, 0.3121, 0.05146, 0.3756, 0.07165, 0.4106, 0.06501, 0.3991, 0.1215, 0.4468, 0.1524, 0.4693, 0.1524, 0.4693, 0.2767, 0.4654, 0.3132, 0.4576, 0.3176, 0.4756, 0.28, 0.4836, 0.3486, 0.3053, 0.4269, 0.3758, 0.3936, 0.4128, 0.3153, 0.3423, 0.3582, 0.4385, 0.3132, 0.4576, 0.3582, 0.4385, 0.3936, 0.4128, 0.4058, 0.427, 0.3694, 0.4535, 0.2279, 0.4662, 0.2767, 0.3755, 0.2767, 0.4654, 0.4269, 0.3758, 0.4488, 0.3379, 0.4677, 0.3424, 0.4392, 0.3918, 0.2279, 0.3609, 0.185, 0.4571, 0.1396, 0.4369, 0.4631, 0.2912, 0.467, 0.254, 0.4855, 0.2554, 0.4815, 0.2937, 0.1824, 0.3406, 0.1041, 0.4111, 0.07206, 0.3743, 0.4627, 0.2054, 0.4492, 0.1637, 0.4665, 0.1565, 0.4804, 0.1994, 0.1389, 0.3142, 0.05337, 0.3419, 0.03753, 0.2958, 0.4243, 0.1207, 0.395, 0.0881, 0.4052, 0.07148, 0.4433, 0.1139, 0.1377, 0.2632, 0.03295, 0.2522, 0.03815, 0.2027, 0.355, 0.06004, 0.3209, 0.04483, 0.3279, 0.02772, 0.363, 0.04336, 0.1429, 0.2137, 0.05169, 0.1611, 0.07678, 0.1192, 0.2733, 0.03391, 0.2295, 0.03391, 0.228, 0.01524, 0.273, 0.01524, 0.2028, 0.1473, 0.1808, 0.04425, 0.2295, 0.03391, 0.1546, 0.1641, 0.1018, 0.0914, 0.1408, 0.06207, 0.1808, 0.04425, 0.1408, 0.06207, 0.1282, 0.04727, 0.1803, 0.02406, 0.2514, 0.137, 0.2733, 0.03391, 0.3209, 0.04483, 0.1018, 0.0914, 0.07678, 0.1192, 0.06268, 0.1072, 0.08841, 0.07863, 0.3022, 0.1328, 0.355, 0.06004, 0.395, 0.0881, 0.05169, 0.1611, 0.03815, 0.2027, 0.01994, 0.1984, 0.03385, 0.1556, 0.3331, 0.1733, 0.4243, 0.1207, 0.4492, 0.1637, 0.03295, 0.2522, 0.03753, 0.2958, 0.01955, 0.3032, 0.01358, 0.2465, 0.3579, 0.2164, 0.4627, 0.2054, 0.467, 0.254, 0.05337, 0.3419, 0.07206, 0.3743, 0.05631, 0.384, 0.03708, 0.3507, 0.3776, 0.2634, 0.4631, 0.2912, 0.4488, 0.3379, 0.1041, 0.4111, 0.1396, 0.4369, 0.1298, 0.4528, 0.09338, 0.4264, 0.185, 0.4571, 0.2279, 0.4662, 0.2294, 0.4856, 0.1736, 0.4738, 0.2651, 0.4868, 0.3318, 0.4726, 0.3315, 0.4727, 0.267, 0.4864, 0.3597, 0.4605, 0.4158, 0.4197, 0.4137, 0.4212, 0.3613, 0.4593, 0.4357, 0.3978, 0.4705, 0.3375, 0.471, 0.3367, 0.4363, 0.3969, 0.4799, 0.3088, 0.487, 0.2409, 0.487, 0.2413, 0.4801, 0.3069, 0.4841, 0.2108, 0.4626, 0.1447, 0.4634, 0.1472, 0.4834, 0.2088, 0.448, 0.119, 0.4014, 0.06731, 0.4007, 0.06659, 0.4473, 0.1183, 0.377, 0.04956, 0.3146, 0.0218, 0.3149, 0.02194, 0.3752, 0.04876, 0.285, 0.01524, 0.2156, 0.01524, 0.2182, 0.01524, 0.2829, 0.01524, 0.1866, 0.02125, 0.123, 0.04955, 0.1221, 0.04995, 0.1857, 0.02167, 0.0986, 0.06731, 0.05294, 0.118, 0.05316, 0.1178, 0.09729, 0.06877, 0.03756, 0.1442, 0.0161, 0.2102, 0.01692, 0.2077, 0.03691, 0.1461, 0.01286, 0.2396, 0.02013, 0.3088, 0.02023, 0.3098, 0.01297, 0.2406, 0.02947, 0.3375, 0.06359, 0.3966, 0.06342, 0.3963, 0.03045, 0.3392, 0.08368, 0.4193, 0.1399, 0.4601, 0.1377, 0.4586, 0.08537, 0.4206, 0.1668, 0.4723, 0.2349, 0.4868, 0.2359, 0.487, 0.1678, 0.4725, 0.28, 0.4836, 0.2651, 0.4868, 0.2349, 0.4868, 0.2294, 0.4856, 0.1399, 0.4601, 0.1298, 0.4528, 0.1736, 0.4738, 0.1668, 0.4723, 0.4804, 0.1994, 0.4841, 0.2108, 0.487, 0.2409, 0.4855, 0.2554, 0.4705, 0.3375, 0.4677, 0.3424, 0.4815, 0.2937, 0.4799, 0.3088, 0.01358, 0.2465, 0.01286, 0.2396, 0.0161, 0.2102, 0.01994, 0.1984, 0.05294, 0.118, 0.06268, 0.1072, 0.03385, 0.1556, 0.03756, 0.1442, 0.3694, 0.4535, 0.3597, 0.4605, 0.3318, 0.4726, 0.3176, 0.4756, 0.1803, 0.02406, 0.1866, 0.02125, 0.2156, 0.01524, 0.228, 0.01524, 0.3146, 0.0218, 0.3279, 0.02772, 0.273, 0.01524, 0.285, 0.01524, 0.4433, 0.1139, 0.448, 0.119, 0.4626, 0.1447, 0.4665, 0.1565, 0.03708, 0.3507, 0.02947, 0.3375, 0.02013, 0.3088, 0.01955, 0.3032, 0.4392, 0.3918, 0.4357, 0.3978, 0.4158, 0.4197, 0.4058, 0.427, 0.08841, 0.07863, 0.0986, 0.06731, 0.123, 0.04955, 0.1282, 0.04727, 0.363, 0.04336, 0.377, 0.04956, 0.4014, 0.06731, 0.4052, 0.07148, 0.09338, 0.4264, 0.08368, 0.4193, 0.06359, 0.3966, 0.05631, 0.384, 0.2601, 0.4878, 0.3367, 0.4716, 0.3357, 0.4718, 0.2683, 0.4861, 0.3557, 0.4634, 0.4198, 0.4168, 0.4195, 0.417, 0.3627, 0.4583, 0.4338, 0.4012, 0.4723, 0.3344, 0.4717, 0.3355, 0.4364, 0.3967, 0.4793, 0.3139, 0.4875, 0.236, 0.4874, 0.237, 0.4802, 0.3056, 0.4856, 0.2154, 0.4611, 0.1401, 0.4612, 0.1404, 0.4829, 0.2071, 0.4506, 0.1219, 0.399, 0.06464, 0.3998, 0.06554, 0.4471, 0.1181, 0.3816, 0.05162, 0.3101, 0.01977, 0.311, 0.02019, 0.374, 0.04823, 0.2899, 0.01524, 0.2107, 0.01524, 0.211, 0.01524, 0.2812, 0.01524, 0.1902, 0.01967, 0.1197, 0.05102, 0.1209, 0.05052, 0.1855, 0.02176, 0.102, 0.06354, 0.04959, 0.1217, 0.0503, 0.121, 0.09642, 0.06973, 0.03906, 0.1395, 0.01458, 0.2149, 0.01469, 0.2145, 0.03638, 0.1478, 0.01245, 0.2357, 0.02051, 0.3124, 0.02038, 0.3112, 0.01299, 0.2408, 0.02693, 0.3331, 0.06609, 0.401, 0.06556, 0.4001, 0.03109, 0.3404, 0.07973, 0.4165, 0.1438, 0.463, 0.1435, 0.4628, 0.08676, 0.4216, 0.163, 0.4715, 0.2384, 0.4875, 0.2372, 0.4873, 0.1681, 0.4726, 0.2829, 0.01524, 0.2899, 0.01524, 0.3101, 0.01977, 0.3149, 0.02194, 0.399, 0.06464, 0.4007, 0.06659, 0.3752, 0.04876, 0.3816, 0.05162, 0.267, 0.4864, 0.2601, 0.4878, 0.2384, 0.4875, 0.2359, 0.487, 0.1438, 0.463, 0.1377, 0.4586, 0.1678, 0.4725, 0.163, 0.4715, 0.1857, 0.02167, 0.1902, 0.01967, 0.2107, 0.01524, 0.2182, 0.01524, 0.3613, 0.4593, 0.3557, 0.4634, 0.3367, 0.4716, 0.3315, 0.4727, 0.09729, 0.06877, 0.102, 0.06354, 0.1197, 0.05102, 0.1221, 0.04995, 0.4363, 0.3969, 0.4338, 0.4012, 0.4198, 0.4168, 0.4137, 0.4212, 0.03691, 0.1461, 0.03906, 0.1395, 0.04959, 0.1217, 0.05316, 0.1178, 0.4801, 0.3069, 0.4793, 0.3139, 0.4723, 0.3344, 0.471, 0.3367, 0.01297, 0.2406, 0.01245, 0.2357, 0.01458, 0.2149, 0.01692, 0.2077, 0.4834, 0.2088, 0.4856, 0.2154, 0.4875, 0.236, 0.487, 0.2413, 0.03045, 0.3392, 0.02693, 0.3331, 0.02051, 0.3124, 0.02023, 0.3098, 0.4473, 0.1183, 0.4506, 0.1219, 0.4611, 0.1401, 0.4634, 0.1472, 0.08537, 0.4206, 0.07973, 0.4165, 0.06609, 0.401, 0.06342, 0.3963, 0.2631, 0.4872, 0.3316, 0.4727, 0.34, 0.4709, 0.2754, 0.4846, 0.3579, 0.4618, 0.4165, 0.4192, 0.4247, 0.4133, 0.3644, 0.4571, 0.4346, 0.3998, 0.4699, 0.3386, 0.4702, 0.3381, 0.4396, 0.391, 0.4796, 0.3109, 0.487, 0.2412, 0.4879, 0.2327, 0.481, 0.2983, 0.4848, 0.2128, 0.4624, 0.1439, 0.4593, 0.1343, 0.4823, 0.2052, 0.4495, 0.1208, 0.4022, 0.06818, 0.4019, 0.06784, 0.4427, 0.1132, 0.3789, 0.0504, 0.3148, 0.0219, 0.307, 0.01843, 0.3674, 0.04528, 0.2872, 0.01524, 0.2147, 0.01524, 0.2046, 0.01524, 0.2792, 0.01524, 0.1887, 0.0203, 0.1241, 0.04908, 0.1237, 0.04927, 0.1795, 0.02443, 0.09999, 0.06576, 0.0531, 0.1178, 0.04739, 0.1242, 0.09156, 0.07513, 0.03823, 0.1421, 0.01583, 0.211, 0.01272, 0.2206, 0.03575, 0.1497, 0.01261, 0.2373, 0.02001, 0.3076, 0.02006, 0.3081, 0.01368, 0.2474, 0.02843, 0.3357, 0.06346, 0.3964, 0.06773, 0.4038, 0.03473, 0.3466, 0.08193, 0.4181, 0.1406, 0.4607, 0.1487, 0.4666, 0.08841, 0.4228, 0.1645, 0.4718, 0.2338, 0.4865, 0.2342, 0.4866, 0.1745, 0.4739, 0.1681, 0.4726, 0.1645, 0.4718, 0.1406, 0.4607, 0.1435, 0.4628, 0.06346, 0.3964, 0.06556, 0.4001, 0.08676, 0.4216, 0.08193, 0.4181, 0.2812, 0.01524, 0.2872, 0.01524, 0.3148, 0.0219, 0.311, 0.02019, 0.4022, 0.06818, 0.3998, 0.06554, 0.374, 0.04823, 0.3789, 0.0504, 0.2683, 0.4861, 0.2631, 0.4872, 0.2338, 0.4865, 0.2372, 0.4873, 0.1855, 0.02176, 0.1887, 0.0203, 0.2147, 0.01524, 0.211, 0.01524, 0.3627, 0.4583, 0.3579, 0.4618, 0.3316, 0.4727, 0.3357, 0.4718, 0.09642, 0.06973, 0.09999, 0.06576, 0.1241, 0.04908, 0.1209, 0.05052, 0.4364, 0.3967, 0.4346, 0.3998, 0.4165, 0.4192, 0.4195, 0.417, 0.03638, 0.1478, 0.03823, 0.1421, 0.0531, 0.1178, 0.0503, 0.121, 0.4802, 0.3056, 0.4796, 0.3109, 0.4699, 0.3386, 0.4717, 0.3355, 0.01299, 0.2408, 0.01261, 0.2373, 0.01583, 0.211, 0.01469, 0.2145, 0.4829, 0.2071, 0.4848, 0.2128, 0.487, 0.2412, 0.4874, 0.237, 0.03109, 0.3404, 0.02843, 0.3357, 0.02001, 0.3076, 0.02038, 0.3112, 0.4471, 0.1181, 0.4495, 0.1208, 0.4624, 0.1439, 0.4612, 0.1404, 0.2659, 0.4866, 0.3264, 0.4738, 0.3325, 0.4725, 0.271, 0.4855, 0.3586, 0.4613, 0.4154, 0.42, 0.4206, 0.4162, 0.3668, 0.4553, 0.4337, 0.4014, 0.4658, 0.3458, 0.4714, 0.3359, 0.4364, 0.3966, 0.48, 0.308, 0.4864, 0.2465, 0.4871, 0.2402, 0.4805, 0.3028, 0.4845, 0.212, 0.4628, 0.1452, 0.4608, 0.1391, 0.4814, 0.2024, 0.4507, 0.1221, 0.4078, 0.07441, 0.4002, 0.06595, 0.447, 0.118, 0.3762, 0.04923, 0.3197, 0.02407, 0.314, 0.02151, 0.3715, 0.04712, 0.2863, 0.01524, 0.2161, 0.01524, 0.2096, 0.01524, 0.2762, 0.01524, 0.1904, 0.01957, 0.1318, 0.04567, 0.1214, 0.0503, 0.1854, 0.02181, 0.09806, 0.06791, 0.05667, 0.1139, 0.05247, 0.1185, 0.09459, 0.07177, 0.03796, 0.1429, 0.01626, 0.2097, 0.01426, 0.2158, 0.03483, 0.1525, 0.01243, 0.2355, 0.01913, 0.2993, 0.02032, 0.3106, 0.013, 0.241, 0.02987, 0.3382, 0.0608, 0.3918, 0.06394, 0.3972, 0.03246, 0.3427, 0.08262, 0.4186, 0.1394, 0.4598, 0.1447, 0.4636, 0.09082, 0.4245, 0.1628, 0.4715, 0.2256, 0.4848, 0.2367, 0.4872, 0.1682, 0.4726, 0.1745, 0.4739, 0.1628, 0.4715, 0.1394, 0.4598, 0.1487, 0.4666, 0.0608, 0.3918, 0.06773, 0.4038, 0.08841, 0.4228, 0.08262, 0.4186, 0.2792, 0.01524, 0.2863, 0.01524, 0.3197, 0.02407, 0.307, 0.01843, 0.4078, 0.07441, 0.4019, 0.06784, 0.3674, 0.04528, 0.3762, 0.04923, 0.2754, 0.4846, 0.2659, 0.4866, 0.2256, 0.4848, 0.2342, 0.4866, 0.1795, 0.02443, 0.1904, 0.01957, 0.2161, 0.01524, 0.2046, 0.01524, 0.3644, 0.4571, 0.3586, 0.4613, 0.3264, 0.4738, 0.34, 0.4709, 0.09156, 0.07513, 0.09806, 0.06791, 0.1318, 0.04567, 0.1237, 0.04927, 0.4396, 0.391, 0.4337, 0.4014, 0.4154, 0.42, 0.4247, 0.4133, 0.03575, 0.1497, 0.03796, 0.1429, 0.05667, 0.1139, 0.04739, 0.1242, 0.481, 0.2983, 0.48, 0.308, 0.4658, 0.3458, 0.4702, 0.3381, 0.01368, 0.2474, 0.01243, 0.2355, 0.01626, 0.2097, 0.01272, 0.2206, 0.4823, 0.2052, 0.4845, 0.212, 0.4864, 0.2465, 0.4879, 0.2327, 0.03473, 0.3466, 0.02987, 0.3382, 0.01913, 0.2993, 0.02006, 0.3081, 0.4427, 0.1132, 0.4507, 0.1221, 0.4628, 0.1452, 0.4593, 0.1343, 0.2601, 0.4879, 0.3238, 0.4743, 0.3278, 0.4735, 0.2786, 0.4839, 0.3603, 0.46, 0.4115, 0.4228, 0.423, 0.4144, 0.3715, 0.4519, 0.4313, 0.4054, 0.468, 0.3419, 0.4699, 0.3386, 0.4383, 0.3934, 0.4793, 0.3139, 0.4861, 0.2491, 0.4866, 0.245, 0.4813, 0.2951, 0.4838, 0.21, 0.4643, 0.1498, 0.4599, 0.1362, 0.4796, 0.1968, 0.4539, 0.1256, 0.4048, 0.07105, 0.4023, 0.06826, 0.4446, 0.1152, 0.3817, 0.05165, 0.3221, 0.02513, 0.3184, 0.02347, 0.3644, 0.04395, 0.2842, 0.01524, 0.2209, 0.01524, 0.2067, 0.01524, 0.2703, 0.01524, 0.1947, 0.01767, 0.1276, 0.04751, 0.1242, 0.04904, 0.182, 0.02332, 0.102, 0.06349, 0.05842, 0.1119, 0.05568, 0.115, 0.08937, 0.07756, 0.0373, 0.1449, 0.01774, 0.2051, 0.01334, 0.2187, 0.03302, 0.1581, 0.01194, 0.2308, 0.01961, 0.3038, 0.02, 0.3075, 0.01339, 0.2447, 0.02689, 0.3331, 0.05949, 0.3895, 0.06154, 0.3931, 0.03636, 0.3495, 0.08435, 0.4198, 0.1355, 0.457, 0.1471, 0.4654, 0.09556, 0.428, 0.1582, 0.4705, 0.23, 0.4857, 0.2337, 0.4865, 0.1718, 0.4734, 0.3715, 0.04712, 0.3817, 0.05165, 0.4048, 0.07105, 0.4002, 0.06595, 0.4643, 0.1498, 0.4608, 0.1391, 0.447, 0.118, 0.4539, 0.1256, 0.1682, 0.4726, 0.1582, 0.4705, 0.1355, 0.457, 0.1447, 0.4636, 0.05949, 0.3895, 0.06394, 0.3972, 0.09082, 0.4245, 0.08435, 0.4198, 0.2762, 0.01524, 0.2842, 0.01524, 0.3221, 0.02513, 0.314, 0.02151, 0.271, 0.4855, 0.2601, 0.4879, 0.23, 0.4857, 0.2367, 0.4872, 0.1854, 0.02181, 0.1947, 0.01767, 0.2209, 0.01524, 0.2096, 0.01524, 0.3668, 0.4553, 0.3603, 0.46, 0.3238, 0.4743, 0.3325, 0.4725, 0.09459, 0.07177, 0.102, 0.06349, 0.1276, 0.04751, 0.1214, 0.0503, 0.4364, 0.3966, 0.4313, 0.4054, 0.4115, 0.4228, 0.4206, 0.4162, 0.03483, 0.1525, 0.0373, 0.1449, 0.05842, 0.1119, 0.05247, 0.1185, 0.4805, 0.3028, 0.4793, 0.3139, 0.468, 0.3419, 0.4714, 0.3359, 0.013, 0.241, 0.01194, 0.2308, 0.01774, 0.2051, 0.01426, 0.2158, 0.4814, 0.2024, 0.4838, 0.21, 0.4861, 0.2491, 0.4871, 0.2402, 0.03246, 0.3427, 0.02689, 0.3331, 0.01961, 0.3038, 0.02032, 0.3106, 0.2545, 0.489, 0.313, 0.4766, 0.3224, 0.4746, 0.2808, 0.4835, 0.3627, 0.4583, 0.4079, 0.4254, 0.42, 0.4166, 0.3824, 0.444, 0.4328, 0.4028, 0.465, 0.3472, 0.4701, 0.3383, 0.4379, 0.394, 0.4787, 0.3196, 0.485, 0.2601, 0.486, 0.2506, 0.4815, 0.2929, 0.4829, 0.2072, 0.4656, 0.154, 0.461, 0.1398, 0.4754, 0.184, 0.4518, 0.1233, 0.4089, 0.0756, 0.402, 0.06795, 0.445, 0.1158, 0.3869, 0.05396, 0.3322, 0.02963, 0.3235, 0.02574, 0.3623, 0.04303, 0.2812, 0.01524, 0.2253, 0.01524, 0.2104, 0.01524, 0.2569, 0.01524, 0.1919, 0.01889, 0.1332, 0.04502, 0.1238, 0.0492, 0.1826, 0.02303, 0.1058, 0.05927, 0.06582, 0.1037, 0.05942, 0.1108, 0.08786, 0.07923, 0.03639, 0.1477, 0.01911, 0.2009, 0.01449, 0.2151, 0.02886, 0.1709, 0.01225, 0.2338, 0.01897, 0.2977, 0.02004, 0.3079, 0.01332, 0.244, 0.02405, 0.3282, 0.05396, 0.38, 0.05874, 0.3882, 0.03749, 0.3514, 0.08674, 0.4216, 0.132, 0.4544, 0.1441, 0.4632, 0.1064, 0.4359, 0.1612, 0.4711, 0.224, 0.4845, 0.2341, 0.4866, 0.1711, 0.4732, 0.09556, 0.428, 0.08674, 0.4216, 0.05396, 0.38, 0.06154, 0.3931, 0.01897, 0.2977, 0.02, 0.3075, 0.03636, 0.3495, 0.02405, 0.3282, 0.3644, 0.04395, 0.3869, 0.05396, 0.4089, 0.0756, 0.4023, 0.06826, 0.4656, 0.154, 0.4599, 0.1362, 0.4446, 0.1152, 0.4518, 0.1233, 0.1718, 0.4734, 0.1612, 0.4711, 0.132, 0.4544, 0.1471, 0.4654, 0.2703, 0.01524, 0.2812, 0.01524, 0.3322, 0.02963, 0.3184, 0.02347, 0.2786, 0.4839, 0.2545, 0.489, 0.224, 0.4845, 0.2337, 0.4865, 0.182, 0.02332, 0.1919, 0.01889, 0.2253, 0.01524, 0.2067, 0.01524, 0.3715, 0.4519, 0.3627, 0.4583, 0.313, 0.4766, 0.3278, 0.4735, 0.08937, 0.07756, 0.1058, 0.05927, 0.1332, 0.04502, 0.1242, 0.04904, 0.4383, 0.3934, 0.4328, 0.4028, 0.4079, 0.4254, 0.423, 0.4144, 0.03302, 0.1581, 0.03639, 0.1477, 0.06582, 0.1037, 0.05568, 0.115, 0.4813, 0.2951, 0.4787, 0.3196, 0.465, 0.3472, 0.4699, 0.3386, 0.01339, 0.2447, 0.01225, 0.2338, 0.01911, 0.2009, 0.01334, 0.2187, 0.4796, 0.1968, 0.4829, 0.2072, 0.485, 0.2601, 0.4866, 0.245, 0.28, 0.4836, 0.3033, 0.4787, 0.3256, 0.4739, 0.276, 0.4845, 0.3656, 0.4562, 0.3966, 0.4337, 0.4105, 0.4236, 0.3781, 0.4471, 0.4436, 0.3842, 0.4653, 0.3466, 0.4705, 0.3376, 0.4374, 0.395, 0.4815, 0.2937, 0.484, 0.27, 0.4863, 0.2473, 0.481, 0.2977, 0.4818, 0.2038, 0.47, 0.1673, 0.4647, 0.151, 0.477, 0.189, 0.4375, 0.1074, 0.4084, 0.07506, 0.4015, 0.0674, 0.4458, 0.1166, 0.3631, 0.04337, 0.3413, 0.03367, 0.3205, 0.0244, 0.3667, 0.04501, 0.2777, 0.01524, 0.2393, 0.01524, 0.2222, 0.01524, 0.2622, 0.01524, 0.1723, 0.02763, 0.1326, 0.04531, 0.1231, 0.04951, 0.1836, 0.02259, 0.08842, 0.07862, 0.07246, 0.09634, 0.05722, 0.1133, 0.09112, 0.07562, 0.0353, 0.1511, 0.02344, 0.1876, 0.01814, 0.2039, 0.0305, 0.1659, 0.0145, 0.2552, 0.01904, 0.2984, 0.02012, 0.3087, 0.0132, 0.2429, 0.03707, 0.3507, 0.049, 0.3714, 0.06038, 0.3911, 0.03506, 0.3472, 0.08959, 0.4236, 0.1206, 0.4462, 0.1345, 0.4563, 0.1022, 0.4328, 0.1822, 0.4756, 0.2247, 0.4846, 0.2348, 0.4868, 0.17, 0.473, 0.445, 0.1158, 0.4375, 0.1074, 0.47, 0.1673, 0.461, 0.1398, 0.484, 0.27, 0.486, 0.2506, 0.4754, 0.184, 0.4818, 0.2038, 0.1064, 0.4359, 0.08959, 0.4236, 0.049, 0.3714, 0.05874, 0.3882, 0.01904, 0.2984, 0.02004, 0.3079, 0.03749, 0.3514, 0.03707, 0.3507, 0.3623, 0.04303, 0.3631, 0.04337, 0.4084, 0.07506, 0.402, 0.06795, 0.1711, 0.4732, 0.1822, 0.4756, 0.1206, 0.4462, 0.1441, 0.4632, 0.2569, 0.01524, 0.2777, 0.01524, 0.3413, 0.03367, 0.3235, 0.02574, 0.2808, 0.4835, 0.28, 0.4836, 0.2247, 0.4846, 0.2341, 0.4866, 0.1826, 0.02303, 0.1723, 0.02763, 0.2393, 0.01524, 0.2104, 0.01524, 0.3824, 0.444, 0.3656, 0.4562, 0.3033, 0.4787, 0.3224, 0.4746, 0.08786, 0.07923, 0.08842, 0.07862, 0.1326, 0.04531, 0.1238, 0.0492, 0.4379, 0.394, 0.4436, 0.3842, 0.3966, 0.4337, 0.42, 0.4166, 0.02886, 0.1709, 0.0353, 0.1511, 0.07246, 0.09634, 0.05942, 0.1108, 0.4815, 0.2929, 0.4815, 0.2937, 0.4653, 0.3466, 0.4701, 0.3383, 0.01332, 0.244, 0.0145, 0.2552, 0.02344, 0.1876, 0.01449, 0.2151, 0.2732, 0.4851, 0.3093, 0.4774, 0.3296, 0.4731, 0.2707, 0.4856, 0.3593, 0.4608, 0.3953, 0.4346, 0.4108, 0.4234, 0.3694, 0.4534, 0.4425, 0.3861, 0.4662, 0.3451, 0.4709, 0.3369, 0.4367, 0.3962, 0.4807, 0.3006, 0.4846, 0.2639, 0.4868, 0.2432, 0.4805, 0.3031, 0.4842, 0.2112, 0.4705, 0.1688, 0.4646, 0.1506, 0.4803, 0.1993, 0.4389, 0.109, 0.4072, 0.07379, 0.4009, 0.06679, 0.4467, 0.1176, 0.3694, 0.04621, 0.3357, 0.03119, 0.3167, 0.02274, 0.3717, 0.04723, 0.2855, 0.01524, 0.2409, 0.01524, 0.2218, 0.01524, 0.2729, 0.01524, 0.1743, 0.02674, 0.131, 0.04601, 0.1224, 0.04984, 0.1849, 0.022, 0.09309, 0.07343, 0.06838, 0.1009, 0.05449, 0.1163, 0.09477, 0.07156, 0.0377, 0.1437, 0.02394, 0.1861, 0.01802, 0.2043, 0.03382, 0.1557, 0.01427, 0.253, 0.01922, 0.3001, 0.02021, 0.3095, 0.01305, 0.2414, 0.03358, 0.3447, 0.05205, 0.3766, 0.06243, 0.3946, 0.03233, 0.3425, 0.08329, 0.4191, 0.1193, 0.4452, 0.1348, 0.4565, 0.09347, 0.4265, 0.18, 0.4751, 0.2264, 0.485, 0.2356, 0.4869, 0.1686, 0.4727, 0.276, 0.4845, 0.2732, 0.4851, 0.2264, 0.485, 0.2348, 0.4868, 0.1193, 0.4452, 0.1345, 0.4563, 0.17, 0.473, 0.18, 0.4751, 0.1836, 0.02259, 0.1743, 0.02674, 0.2409, 0.01524, 0.2222, 0.01524, 0.3357, 0.03119, 0.3205, 0.0244, 0.2622, 0.01524, 0.2855, 0.01524, 0.3781, 0.4471, 0.3593, 0.4608, 0.3093, 0.4774, 0.3256, 0.4739, 0.09112, 0.07562, 0.09309, 0.07343, 0.131, 0.04601, 0.1231, 0.04951, 0.4374, 0.395, 0.4425, 0.3861, 0.3953, 0.4346, 0.4105, 0.4236, 0.0305, 0.1659, 0.0377, 0.1437, 0.06838, 0.1009, 0.05722, 0.1133, 0.481, 0.2977, 0.4807, 0.3006, 0.4662, 0.3451, 0.4705, 0.3376, 0.0132, 0.2429, 0.01427, 0.253, 0.02394, 0.1861, 0.01814, 0.2039, 0.477, 0.189, 0.4842, 0.2112, 0.4846, 0.2639, 0.4863, 0.2473, 0.03506, 0.3472, 0.03358, 0.3447, 0.01922, 0.3001, 0.02012, 0.3087, 0.4458, 0.1166, 0.4389, 0.109, 0.4705, 0.1688, 0.4647, 0.151, 0.1022, 0.4328, 0.08329, 0.4191, 0.05205, 0.3766, 0.06038, 0.3911, 0.3667, 0.04501, 0.3694, 0.04621, 0.4072, 0.07379, 0.4015, 0.0674, 0.2559, 0.4887, 0.3176, 0.4756, 0.3253, 0.474, 0.2753, 0.4846, 0.358, 0.4617, 0.4013, 0.4302, 0.4064, 0.4266, 0.3741, 0.45, 0.4414, 0.388, 0.4669, 0.3438, 0.4693, 0.3397, 0.4383, 0.3933, 0.4789, 0.3182, 0.4855, 0.2554, 0.4863, 0.2476, 0.481, 0.2984, 0.4847, 0.2127, 0.4682, 0.1618, 0.4662, 0.1558, 0.4786, 0.1938, 0.4404, 0.1107, 0.4063, 0.07271, 0.4031, 0.06916, 0.4445, 0.1151, 0.3856, 0.05339, 0.3279, 0.02773, 0.3208, 0.02454, 0.3674, 0.04532, 0.287, 0.01524, 0.2335, 0.01524, 0.2273, 0.01524, 0.2672, 0.01524, 0.1763, 0.02583, 0.1297, 0.0466, 0.1253, 0.04855, 0.1818, 0.02337, 0.1049, 0.06031, 0.06269, 0.1072, 0.05745, 0.113, 0.09163, 0.07505, 0.03817, 0.1423, 0.02164, 0.1931, 0.01971, 0.1991, 0.03205, 0.1611, 0.01404, 0.2508, 0.01937, 0.3016, 0.01987, 0.3063, 0.0134, 0.2448, 0.02476, 0.3294, 0.0563, 0.384, 0.06022, 0.3908, 0.03468, 0.3466, 0.08207, 0.4182, 0.1254, 0.4496, 0.1304, 0.4533, 0.09811, 0.4298, 0.1778, 0.4747, 0.2278, 0.4853, 0.2325, 0.4863, 0.1719, 0.4734, 0.2729, 0.01524, 0.287, 0.01524, 0.3279, 0.02773, 0.3167, 0.02274, 0.4063, 0.07271, 0.4009, 0.06679, 0.3717, 0.04723, 0.3856, 0.05339, 0.2707, 0.4856, 0.2559, 0.4887, 0.2278, 0.4853, 0.2356, 0.4869, 0.1254, 0.4496, 0.1348, 0.4565, 0.1686, 0.4727, 0.1778, 0.4747, 0.1849, 0.022, 0.1763, 0.02583, 0.2335, 0.01524, 0.2218, 0.01524, 0.3694, 0.4534, 0.358, 0.4617, 0.3176, 0.4756, 0.3296, 0.4731, 0.09477, 0.07156, 0.1049, 0.06031, 0.1297, 0.0466, 0.1224, 0.04984, 0.4367, 0.3962, 0.4414, 0.388, 0.4013, 0.4302, 0.4108, 0.4234, 0.03382, 0.1557, 0.03817, 0.1423, 0.06269, 0.1072, 0.05449, 0.1163, 0.4805, 0.3031, 0.4789, 0.3182, 0.4669, 0.3438, 0.4709, 0.3369, 0.01305, 0.2414, 0.01404, 0.2508, 0.02164, 0.1931, 0.01802, 0.2043, 0.4803, 0.1993, 0.4847, 0.2127, 0.4855, 0.2554, 0.4868, 0.2432, 0.03233, 0.3425, 0.02476, 0.3294, 0.01937, 0.3016, 0.02021, 0.3095, 0.4467, 0.1176, 0.4404, 0.1107, 0.4682, 0.1618, 0.4646, 0.1506, 0.09347, 0.4265, 0.08207, 0.4182, 0.0563, 0.384, 0.06243, 0.3946, 0.292, 0.4811, 0.3108, 0.4771, 0.3268, 0.4737, 0.2722, 0.4853, 0.3594, 0.4607, 0.3953, 0.4346, 0.4097, 0.4242, 0.368, 0.4544, 0.4425, 0.3861, 0.4649, 0.3473, 0.4686, 0.341, 0.4384, 0.3931, 0.4827, 0.2815, 0.4848, 0.2623, 0.4865, 0.2461, 0.4806, 0.3016, 0.4842, 0.211, 0.4705, 0.1689, 0.465, 0.152, 0.4809, 0.201, 0.4389, 0.109, 0.409, 0.07573, 0.4041, 0.07025, 0.4443, 0.115, 0.3518, 0.03837, 0.3343, 0.03055, 0.3194, 0.02391, 0.3704, 0.04662, 0.2853, 0.01524, 0.241, 0.01524, 0.2232, 0.01524, 0.2747, 0.01524, 0.1743, 0.02674, 0.1334, 0.04495, 0.1267, 0.04794, 0.1817, 0.02345, 0.0802, 0.08774, 0.06734, 0.102, 0.05642, 0.1142, 0.09377, 0.07268, 0.03764, 0.1439, 0.02394, 0.1861, 0.01846, 0.2029, 0.03437, 0.154, 0.01427, 0.253, 0.01895, 0.2975, 0.01972, 0.3049, 0.01342, 0.245, 0.04321, 0.3613, 0.05283, 0.378, 0.06099, 0.3921, 0.03308, 0.3438, 0.08345, 0.4192, 0.1193, 0.4452, 0.1337, 0.4557, 0.09202, 0.4254, 0.18, 0.4751, 0.2238, 0.4844, 0.231, 0.486, 0.1721, 0.4734, 0.1719, 0.4734, 0.18, 0.4751, 0.1193, 0.4452, 0.1304, 0.4533, 0.05283, 0.378, 0.06022, 0.3908, 0.09811, 0.4298, 0.08345, 0.4192, 0.2672, 0.01524, 0.2853, 0.01524, 0.3343, 0.03055, 0.3208, 0.02454, 0.409, 0.07573, 0.4031, 0.06916, 0.3674, 0.04532, 0.3518, 0.03837, 0.2753, 0.4846, 0.292, 0.4811, 0.2238, 0.4844, 0.2325, 0.4863, 0.1818, 0.02337, 0.1743, 0.02674, 0.241, 0.01524, 0.2273, 0.01524, 0.3741, 0.45, 0.3594, 0.4607, 0.3108, 0.4771, 0.3253, 0.474, 0.09163, 0.07505, 0.0802, 0.08774, 0.1334, 0.04495, 0.1253, 0.04855, 0.4383, 0.3933, 0.4425, 0.3861, 0.3953, 0.4346, 0.4064, 0.4266, 0.03205, 0.1611, 0.03764, 0.1439, 0.06734, 0.102, 0.05745, 0.113, 0.481, 0.2984, 0.4827, 0.2815, 0.4649, 0.3473, 0.4693, 0.3397, 0.0134, 0.2448, 0.01427, 0.253, 0.02394, 0.1861, 0.01971, 0.1991, 0.4786, 0.1938, 0.4842, 0.211, 0.4848, 0.2623, 0.4863, 0.2476, 0.03468, 0.3466, 0.04321, 0.3613, 0.01895, 0.2975, 0.01987, 0.3063, 0.4445, 0.1151, 0.4389, 0.109, 0.4705, 0.1689, 0.4662, 0.1558, 0.2931, 0.4808, 0.3081, 0.4776, 0.3346, 0.472, 0.263, 0.4872, 0.3744, 0.4498, 0.3974, 0.4331, 0.4284, 0.4106, 0.3574, 0.4621, 0.4447, 0.3823, 0.4623, 0.3518, 0.4722, 0.3347, 0.4284, 0.4106, 0.4829, 0.2804, 0.4845, 0.2651, 0.4873, 0.2381, 0.4796, 0.311, 0.4785, 0.1934, 0.4697, 0.1663, 0.4578, 0.13, 0.4849, 0.2134, 0.436, 0.1058, 0.4124, 0.07955, 0.3992, 0.06487, 0.4578, 0.13, 0.3508, 0.03792, 0.3368, 0.03166, 0.312, 0.02064, 0.379, 0.05044, 0.2668, 0.01524, 0.2383, 0.01524, 0.2001, 0.01524, 0.2877, 0.01524, 0.1703, 0.02851, 0.1381, 0.04286, 0.12, 0.05089, 0.2001, 0.01524, 0.07945, 0.08857, 0.06917, 0.1, 0.05103, 0.1201, 0.1001, 0.06569, 0.03192, 0.1615, 0.02312, 0.1886, 0.01131, 0.2249, 0.0384, 0.1416, 0.01472, 0.2574, 0.01841, 0.2924, 0.02048, 0.3121, 0.01131, 0.2249, 0.04377, 0.3623, 0.05146, 0.3756, 0.06501, 0.3991, 0.02838, 0.3356, 0.09843, 0.4301, 0.1215, 0.4468, 0.1524, 0.4693, 0.08148, 0.4177, 0.1843, 0.476, 0.2188, 0.4834, 0.2381, 0.4875, 0.1524, 0.4693, 0.3704, 0.04662, 0.3508, 0.03792, 0.4124, 0.07955, 0.4041, 0.07025, 0.4697, 0.1663, 0.465, 0.152, 0.4443, 0.115, 0.436, 0.1058, 0.1721, 0.4734, 0.1843, 0.476, 0.1215, 0.4468, 0.1337, 0.4557, 0.05146, 0.3756, 0.06099, 0.3921, 0.09202, 0.4254, 0.09843, 0.4301, 0.2747, 0.01524, 0.2668, 0.01524, 0.3368, 0.03166, 0.3194, 0.02391, 0.2722, 0.4853, 0.2931, 0.4808, 0.2188, 0.4834, 0.231, 0.486, 0.1817, 0.02345, 0.1703, 0.02851, 0.2383, 0.01524, 0.2232, 0.01524, 0.368, 0.4544, 0.3744, 0.4498, 0.3081, 0.4776, 0.3268, 0.4737, 0.09377, 0.07268, 0.07945, 0.08857, 0.1381, 0.04286, 0.1267, 0.04794, 0.4384, 0.3931, 0.4447, 0.3823, 0.3974, 0.4331, 0.4097, 0.4242, 0.03437, 0.154, 0.03192, 0.1615, 0.06917, 0.1, 0.05642, 0.1142, 0.4806, 0.3016, 0.4829, 0.2804, 0.4623, 0.3518, 0.4686, 0.341, 0.01342, 0.245, 0.01472, 0.2574, 0.02312, 0.1886, 0.01846, 0.2029, 0.4809, 0.201, 0.4785, 0.1934, 0.4845, 0.2651, 0.4865, 0.2461, 0.03308, 0.3438, 0.04377, 0.3623, 0.01841, 0.2924, 0.01972, 0.3049, 0.28, 0.4836, 0.3176, 0.4756, 0.3318, 0.4726, 0.2651, 0.4868])
me_cone_002.materials.append(mat_meringue)
me_cone_002.materials.append(mat_outline)
me_cone_002.use_remesh_fix_poles = True
me_cone_002.use_remesh_preserve_attributes = False
me_cone_002.use_mirror_vertex_groups = False
me_cone_002.update()

# ---- objects
ob_meringue = bpy.data.objects.new('meringue', me_cone_002)
ob_camera = bpy.data.objects.new('Camera', cam_camera_001)
ob_sun = bpy.data.objects.new('Sun', light_sun)
ob_sun_001 = bpy.data.objects.new('Sun.001', light_sun_001)
ob_sun_002 = bpy.data.objects.new('Sun.002', light_sun_002)
ob_sun_003 = bpy.data.objects.new('Sun.003', light_sun_003)
ob_sun_004 = bpy.data.objects.new('Sun.004', light_sun_004)

# ---- transforms, parenting, visibility, modifiers, constraints
ob_meringue.location = (0.0, 0.0, 0.0)
ob_meringue.visible_shadow = False
ob_meringue.lineart.crease_threshold = 0.0
_m = ob_meringue.modifiers.new('Solidify', 'SOLIDIFY')
_m.thickness = -0.05
_m.material_offset = 1
_m.use_rim = False
_m.use_flip_normals = True
ob_camera.location = (0.07321, 1.981, 2.0)
ob_camera.rotation_euler = (0.7854, 0.0, 3.107)
ob_camera.lineart.crease_threshold = 0.0
ob_sun.location = (-0.355, 1.078, 2.377)
ob_sun.lineart.crease_threshold = 0.0
ob_sun_001.location = (0.09752, -0.6425, 2.603)
ob_sun_001.lineart.crease_threshold = 0.0
ob_sun_002.location = (-1.132, 1.369, 0.5385)
ob_sun_002.lineart.crease_threshold = 0.0
ob_sun_003.location = (1.227, 1.716, 0.4164)
ob_sun_003.lineart.crease_threshold = 0.0
ob_sun_004.location = (1.941, 0.3518, 1.058)
ob_sun_004.lineart.crease_threshold = 0.0

# ---- collection membership
col_collection.objects.link(ob_meringue)
col_collection.objects.link(ob_camera)
col_collection.objects.link(ob_sun)
col_collection.objects.link(ob_sun_001)
col_collection.objects.link(ob_sun_002)
col_collection.objects.link(ob_sun_003)
col_collection.objects.link(ob_sun_004)

# ---- scene / render settings (as saved in the file)
scene.camera = ob_camera
scene.frame_start = 1; scene.frame_end = 250; scene.frame_set(1)
scene.render.engine = 'BLENDER_EEVEE_NEXT'
scene.render.resolution_x = 256
scene.render.resolution_y = 256
scene.render.film_transparent = True
scene.cycles.use_denoising = False
scene.cycles.samples = 128
scene.cycles.sampling_pattern = 'TABULATED_SOBOL'
scene.cycles.use_adaptive_sampling = False
scene.cycles.use_light_tree = False
scene.view_settings.view_transform = 'Filmic'
bpy.context.view_layer.update()
